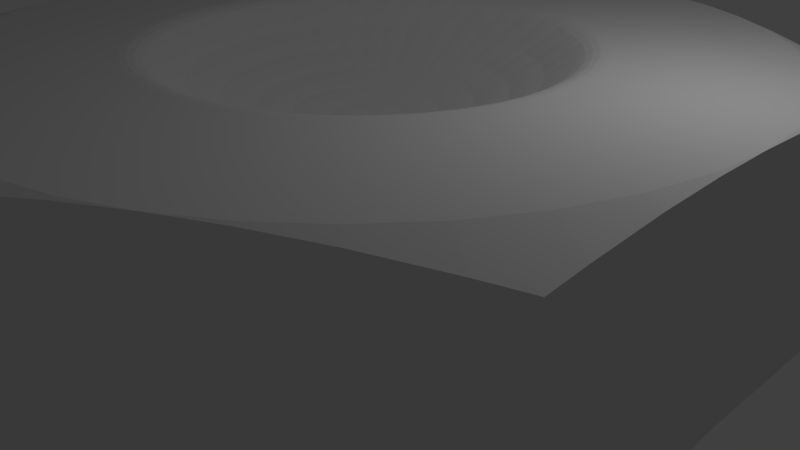# Source: NAS6603-14.blend  (saved by Blender 2.78.0; exported with 4.5.12 LTS)
import bpy
from mathutils import Matrix  # noqa: F401  (used for matrix-valued properties, if any)

bpy.ops.wm.read_factory_settings(use_empty=True)
scene = bpy.context.scene
scene.name = 'Scene'

# ---- collections
col_collection_1 = bpy.data.collections.new('Collection 1'); scene.collection.children.link(col_collection_1)

# ---- world
world_world = bpy.data.worlds.new('World'); scene.world = world_world
world_world.color = (0.05088, 0.05088, 0.05088)
world_world.use_sun_shadow = False
world_world.sun_shadow_jitter_overblur = 0.0
world_world.cycles.sampling_method = 'MANUAL'

# ---- cameras
cam_camera = bpy.data.cameras.new('Camera')
cam_camera.clip_end = 100.0
cam_camera.lens = 35.0
cam_camera.sensor_width = 32.0
cam_camera.sensor_height = 18.0
cam_camera.ortho_scale = 7.314
cam_camera.dof.focus_distance = 0.0
cam_camera.dof.aperture_fstop = 128.0

# ---- lights
light_lamp = bpy.data.lights.new('Lamp', 'POINT')
light_lamp.transmission_factor = 0.0
light_lamp.cutoff_distance = 30.0
light_lamp.energy = 100.0
light_lamp.shadow_buffer_clip_start = 1.001
light_lamp.shadow_soft_size = 0.1
light_lamp.shadow_maximum_resolution = 0.006
light_lamp.use_absolute_resolution = True

# ---- meshes
me_nas6603_14_002 = bpy.data.meshes.new('NAS6603-14.002')
me_nas6603_14_002.from_pydata([(-4.01, -2.17, 0.0), (-3.598, -2.8, 0.0), (-4.775, -2.757, 0.0), (-6.072e-15, -5.514, 0.0), (2.494, -3.817, 0.0), (4.775, -2.757, 0.0), (3.088, -3.354, 0.0), (-4.312, -1.48, 0.0), (3.598, -2.8, 0.0), (4.01, -2.17, 0.0), (4.312, -1.48, 0.0), (-3.598, 2.8, 0.0), (-4.01, 2.17, 0.0), (-4.775, 2.757, 0.0), (-4.312, 1.48, 0.0), (-1.831, -4.175, 0.0), (-2.494, -3.817, 0.0), (-3.088, -3.354, 0.0), (-1.119, -4.42, 0.0), (-0.3765, -4.544, 0.0), (0.3765, -4.544, 0.0), (3.598, 2.8, 0.0), (4.775, 2.757, 0.0), (4.01, 2.17, 0.0), (4.312, 1.48, 0.0), (-4.497, 0.7504, 0.0), (-4.559, 0.0, 0.0), (-4.497, -0.7504, 0.0), (1.119, -4.42, 0.0), (1.831, -4.175, 0.0), (3.088, 3.354, 0.0), (2.494, 3.817, 0.0), (3.469e-15, 5.514, 0.0), (1.831, 4.175, 0.0), (1.119, 4.42, 0.0), (0.3765, 4.544, 0.0), (-0.3765, 4.544, 0.0), (-1.119, 4.42, 0.0), (4.497, -0.7504, 0.0), (4.559, 5.584e-16, 0.0), (4.497, 0.7504, 0.0), (-1.831, 4.175, 0.0), (-2.494, 3.817, 0.0), (-3.088, 3.354, 0.0), (-4.775, 2.315, 2.652), (-4.775, 2.757, 2.596), (-4.775, 1.482, 2.734), (-4.775, -2.757, 2.596), (-4.775, -2.294, 2.654), (-4.775, -1.459, 2.736), (-4.775, -0.6978, 2.78), (-4.775, 4.337e-16, 2.794), (-4.775, 0.7241, 2.779), (-3.469e-15, -5.514, 2.596), (-0.4006, -5.283, 2.654), (-2.992, -3.787, 2.78), (-3.651, -3.406, 2.736), (-4.375, -2.988, 2.654), (-1.124, -4.865, 2.736), (-1.783, -4.484, 2.78), (-2.388, -4.135, 2.794), (4.775, -2.757, 2.596), (4.375, -2.988, 2.654), (1.783, -4.484, 2.78), (1.124, -4.865, 2.736), (-5.964e-15, -5.514, 0.0), (0.4006, -5.283, 2.654), (-1.685e-15, -5.514, 2.596), (3.651, -3.406, 2.736), (2.992, -3.787, 2.78), (2.388, -4.135, 2.794), (4.775, 2.757, 2.596), (4.775, 2.294, 2.654), (4.775, -0.6978, 2.78), (4.775, -1.459, 2.736), (4.775, -2.294, 2.654), (4.775, 1.459, 2.736), (4.775, 0.6978, 2.78), (4.775, -8.674e-16, 2.794), (2.602e-15, 5.514, 0.0), (2.602e-15, 5.514, 2.596), (0.4006, 5.283, 2.654), (2.992, 3.787, 2.78), (3.651, 3.406, 2.736), (4.375, 2.988, 2.654), (1.124, 4.865, 2.736), (1.783, 4.484, 2.78), (2.388, 4.135, 2.794), (-0.4006, 5.283, 2.654), (2.755e-15, 5.514, 2.596), (2.755e-15, 5.514, -8.674e-16), (-1.124, 4.865, 2.736), (-4.361, 2.996, 2.656), (-4.775, 2.757, -8.674e-16), (-3.643, 3.411, 2.736), (-2.988, 3.789, 2.781), (-2.388, 4.135, 2.794), (-1.783, 4.484, 2.78), (-0.3611, 4.762, 2.794), (-1.075, 4.653, 2.794), (-1.765, 4.437, 2.794), (1.765, 4.437, 2.794), (1.075, 4.653, 2.794), (0.3611, 4.762, 2.794), (3.335e-15, 5.514, 2.596), (-4.297, 2.083, 2.794), (-4.561, 1.416, 2.794), (-4.721, 0.7159, 2.794), (-4.775, 0.0, 2.794), (-2.957, 3.749, 2.794), (-3.486, 3.264, 2.794), (-3.936, 2.704, 2.794), (3.943, 2.694, 2.794), (3.492, 3.257, 2.794), (2.961, 3.747, 2.794), (4.775, 5.848e-16, 2.794), (4.725, 0.6905, 2.794), (4.567, 1.395, 2.794), (4.304, 2.068, 2.794), (4.304, -2.068, 2.794), (4.567, -1.395, 2.794), (4.725, -0.6905, 2.794), (2.961, -3.747, 2.794), (3.492, -3.257, 2.794), (3.943, -2.694, 2.794), (0.3611, -4.762, 2.794), (1.075, -4.653, 2.794), (1.765, -4.437, 2.794), (-1.765, -4.437, 2.794), (-1.075, -4.653, 2.794), (-0.3611, -4.762, 2.794), (1.013e-15, -5.514, 2.596), (-3.943, -2.694, 2.794), (-3.492, -3.257, 2.794), (-2.961, -3.747, 2.794), (-4.775, 1.502e-15, 2.794), (-4.725, -0.6905, 2.794), (-4.567, -1.395, 2.794), (-4.304, -2.068, 2.794), (2.718, -0.2087, 2.794), (2.718, 0.2087, 2.794), (2.654, 0.6211, 2.794), (2.528, 1.019, 2.794), (2.343, 1.393, 2.794), (2.103, 1.734, 2.794), (1.814, 2.035, 2.794), (1.482, 2.288, 2.794), (1.115, 2.488, 2.794), (0.7224, 2.629, 2.794), (0.3126, 2.708, 2.794), (-0.1044, 2.724, 2.794), (-0.519, 2.676, 2.794), (-0.9215, 2.566, 2.794), (-1.302, 2.395, 2.794), (-1.653, 2.168, 2.794), (-1.964, 1.89, 2.794), (-2.23, 1.568, 2.794), (-2.443, 1.21, 2.794), (-2.599, 0.8225, 2.794), (-2.694, 0.4161, 2.794), (-2.726, -6.677e-16, 2.794), (-4.775, -1.17e-15, 2.794), (-2.694, -0.4161, 2.794), (-2.599, -0.8225, 2.794), (-2.443, -1.21, 2.794), (-2.23, -1.568, 2.794), (-1.964, -1.89, 2.794), (-1.653, -2.168, 2.794), (-1.302, -2.395, 2.794), (-0.9215, -2.566, 2.794), (-0.519, -2.676, 2.794), (-0.1044, -2.724, 2.794), (0.3126, -2.708, 2.794), (0.7224, -2.629, 2.794), (1.115, -2.488, 2.794), (1.482, -2.288, 2.794), (1.814, -2.035, 2.794), (2.103, -1.734, 2.794), (2.343, -1.393, 2.794), (2.528, -1.019, 2.794), (2.654, -0.6211, 2.794), (-0.1369, -0.4102, 1.878), (-0.06937, -0.4268, 1.878), (0.0, -2.398e-16, 1.854), (-0.201, -0.3829, 1.878), (-0.2598, -0.3457, 1.878), (-0.3119, -0.2996, 1.878), (-0.3559, -0.2456, 1.878), (-0.3907, -0.1854, 1.878), (-0.4154, -0.1203, 1.878), (-0.4293, -0.05212, 1.878), (-0.4321, 0.01741, 1.878), (-0.4237, 0.0865, 1.878), (-0.4043, 0.1533, 1.878), (-0.3745, 0.2162, 1.878), (-0.335, 0.2735, 1.878), (-0.2868, 0.3237, 1.878), (-0.2311, 0.3655, 1.878), (-0.1695, 0.3978, 1.878), (-0.1035, 0.4199, 1.878), (-0.0348, 0.431, 1.878), (0.0348, 0.431, 1.878), (0.1035, 0.4199, 1.878), (0.1695, 0.3978, 1.878), (0.2311, 0.3655, 1.878), (0.2868, 0.3237, 1.878), (0.335, 0.2735, 1.878), (0.3745, 0.2162, 1.878), (0.4043, 0.1533, 1.878), (0.4237, 0.0865, 1.878), (0.4321, 0.01741, 1.878), (0.4293, -0.05212, 1.878), (0.4154, -0.1203, 1.878), (0.3907, -0.1854, 1.878), (0.3559, -0.2456, 1.878), (0.3119, -0.2996, 1.878), (0.2598, -0.3457, 1.878), (0.201, -0.3829, 1.878), (0.1369, -0.4102, 1.878), (0.06937, -0.4268, 1.878), (0.0, -0.4324, 1.878), (0.2767, -2.397, 2.686), (0.3301, -2.031, 2.438), (0.0, -2.058, 2.438), (0.3859, -2.376, 2.686), (0.6394, -2.327, 2.686), (0.6516, -1.952, 2.438), (0.7619, -2.283, 2.686), (0.9871, -2.202, 2.686), (0.9563, -1.822, 2.438), (1.118, -2.131, 2.686), (1.312, -2.025, 2.686), (1.236, -1.645, 2.438), (1.445, -1.923, 2.686), (1.605, -1.801, 2.686), (1.484, -1.425, 2.438), (1.735, -1.667, 2.686), (1.862, -1.535, 2.686), (1.693, -1.169, 2.438), (1.98, -1.367, 2.686), (2.074, -1.233, 2.686), (1.859, -0.8821, 2.438), (2.174, -1.031, 2.686), (2.238, -0.902, 2.686), (1.976, -0.5725, 2.438), (2.312, -0.6694, 2.686), (2.35, -0.5498, 2.686), (2.043, -0.248, 2.438), (2.39, -0.29, 2.686), (2.406, -0.1847, 2.686), (2.056, 0.08285, 2.438), (2.406, 0.09716, 2.686), (2.406, 0.1847, 2.686), (2.016, 0.4116, 2.438), (2.36, 0.482, 2.686), (2.35, 0.5498, 2.686), (1.924, 0.7297, 2.438), (2.253, 0.8547, 2.686), (2.238, 0.902, 2.686), (1.782, 1.029, 2.438), (2.088, 1.206, 2.686), (2.074, 1.233, 2.686), (1.594, 1.301, 2.438), (1.868, 1.526, 2.686), (1.862, 1.535, 2.686), (1.364, 1.54, 2.438), (1.605, 1.801, 2.686), (1.312, 2.025, 2.686), (1.1, 1.739, 2.438), (1.289, 2.038, 2.686), (0.9871, 2.202, 2.686), (0.8065, 1.893, 2.438), (0.9448, 2.217, 2.686), (0.6394, 2.327, 2.686), (0.4924, 1.998, 2.438), (0.5767, 2.339, 2.686), (0.2767, 2.397, 2.686), (0.1656, 2.051, 2.438), (0.194, 2.4, 2.686), (-0.09242, 2.411, 2.686), (-0.1656, 2.051, 2.438), (-0.1935, 2.4, 2.686), (-0.4594, 2.369, 2.686), (-0.4924, 1.998, 2.438), (-0.5758, 2.337, 2.686), (-0.8156, 2.271, 2.686), (-0.8065, 1.893, 2.438), (-0.9431, 2.214, 2.686), (-1.153, 2.12, 2.686), (-1.1, 1.739, 2.438), (-1.286, 2.034, 2.686), (-1.463, 1.919, 2.686), (-1.364, 1.54, 2.438), (-1.595, 1.801, 2.686), (-1.739, 1.673, 2.686), (-1.594, 1.301, 2.438), (-1.864, 1.522, 2.686), (-1.974, 1.388, 2.686), (-1.782, 1.029, 2.438), (-2.084, 1.203, 2.686), (-2.162, 1.071, 2.686), (-1.924, 0.7297, 2.438), (-2.25, 0.8532, 2.686), (-2.301, 0.7281, 2.686), (-2.016, 0.4116, 2.438), (-2.358, 0.4813, 2.686), (-2.385, 0.3683, 2.686), (-2.056, 0.08285, 2.438), (-2.406, 0.09674, 2.686), (-2.413, -1.478e-16, 2.686), (-2.043, -0.248, 2.438), (-2.391, -0.2905, 2.686), (-2.385, -0.3683, 2.686), (-1.976, -0.5725, 2.438), (-2.314, -0.6705, 2.686), (-2.301, -0.7281, 2.686), (-1.859, -0.8821, 2.438), (-2.177, -1.033, 2.686), (-2.162, -1.071, 2.686), (-1.693, -1.169, 2.438), (-1.985, -1.37, 2.686), (-1.974, -1.388, 2.686), (-1.484, -1.425, 2.438), (-1.739, -1.673, 2.686), (-1.463, -1.919, 2.686), (-1.236, -1.645, 2.438), (-1.449, -1.928, 2.686), (-1.153, -2.12, 2.686), (-0.9563, -1.822, 2.438), (-1.12, -2.134, 2.686), (-0.8156, -2.271, 2.686), (-0.6516, -1.952, 2.438), (-0.7632, -2.285, 2.686), (-0.4594, -2.369, 2.686), (-0.3301, -2.031, 2.438), (-0.3866, -2.377, 2.686), (-0.09242, -2.411, 2.686), (-0.0002034, -2.408, 2.686), (-0.269, -1.655, 2.232), (-0.5311, -1.591, 2.232), (-0.7794, -1.485, 2.232), (-1.008, -1.341, 2.232), (-1.21, -1.162, 2.232), (-1.38, -0.9528, 2.232), (-1.515, -0.719, 2.232), (-1.611, -0.4666, 2.232), (-1.665, -0.2022, 2.232), (-1.676, 0.06753, 2.232), (-1.643, 0.3355, 2.232), (-1.568, 0.5947, 2.232), (-1.452, 0.8386, 2.232), (-1.299, 1.061, 2.232), (-1.112, 1.255, 2.232), (-0.8964, 1.418, 2.232), (-0.6574, 1.543, 2.232), (-0.4014, 1.628, 2.232), (-0.135, 1.672, 2.232), (0.135, 1.672, 2.232), (0.4014, 1.628, 2.232), (0.6574, 1.543, 2.232), (0.8964, 1.418, 2.232), (1.112, 1.255, 2.232), (1.299, 1.061, 2.232), (1.452, 0.8386, 2.232), (1.568, 0.5947, 2.232), (1.643, 0.3355, 2.232), (1.676, 0.06753, 2.232), (1.665, -0.2022, 2.232), (1.611, -0.4666, 2.232), (1.515, -0.719, 2.232), (1.38, -0.9528, 2.232), (1.21, -1.162, 2.232), (1.008, -1.341, 2.232), (0.7794, -1.485, 2.232), (0.5311, -1.591, 2.232), (0.269, -1.655, 2.232), (0.0, -1.677, 2.232), (-0.2047, -1.26, 2.068), (-0.4041, -1.211, 2.068), (-0.5931, -1.13, 2.068), (-0.7667, -1.02, 2.068), (-0.9204, -0.884, 2.068), (-1.05, -0.725, 2.068), (-1.153, -0.5471, 2.068), (-1.226, -0.3551, 2.068), (-1.267, -0.1538, 2.068), (-1.275, 0.05139, 2.068), (-1.25, 0.2553, 2.068), (-1.193, 0.4525, 2.068), (-1.105, 0.6381, 2.068), (-0.9885, 0.8071, 2.068), (-0.8463, 0.9552, 2.068), (-0.6821, 1.079, 2.068), (-0.5002, 1.174, 2.068), (-0.3054, 1.239, 2.068), (-0.1027, 1.272, 2.068), (0.1027, 1.272, 2.068), (0.3054, 1.239, 2.068), (0.5002, 1.174, 2.068), (0.6821, 1.079, 2.068), (0.8463, 0.9552, 2.068), (0.9885, 0.8071, 2.068), (1.105, 0.6381, 2.068), (1.193, 0.4525, 2.068), (1.25, 0.2553, 2.068), (1.275, 0.05139, 2.068), (1.267, -0.1538, 2.068), (1.226, -0.3551, 2.068), (1.153, -0.5471, 2.068), (1.05, -0.725, 2.068), (0.9204, -0.884, 2.068), (0.7667, -1.02, 2.068), (0.5931, -1.13, 2.068), (0.4041, -1.211, 2.068), (0.2047, -1.26, 2.068), (0.0, -1.276, 2.068), (-0.1379, -0.8484, 1.95), (-0.2722, -0.8153, 1.95), (-0.3995, -0.7611, 1.95), (-0.5164, -0.6872, 1.95), (-0.6199, -0.5954, 1.95), (-0.7074, -0.4883, 1.95), (-0.7766, -0.3685, 1.95), (-0.8256, -0.2391, 1.95), (-0.8533, -0.1036, 1.95), (-0.8589, 0.03461, 1.95), (-0.8422, 0.1719, 1.95), (-0.8037, 0.3048, 1.95), (-0.7444, 0.4298, 1.95), (-0.6658, 0.5436, 1.95), (-0.57, 0.6434, 1.95), (-0.4594, 0.7265, 1.95), (-0.3369, 0.7908, 1.95), (-0.2057, 0.8346, 1.95), (-0.06917, 0.8568, 1.95), (0.06917, 0.8568, 1.95), (0.2057, 0.8346, 1.95), (0.3369, 0.7908, 1.95), (0.4594, 0.7265, 1.95), (0.57, 0.6434, 1.95), (0.6658, 0.5436, 1.95), (0.7444, 0.4298, 1.95), (0.8037, 0.3048, 1.95), (0.8422, 0.1719, 1.95), (0.8589, 0.03461, 1.95), (0.8533, -0.1036, 1.95), (0.8256, -0.2391, 1.95), (0.7766, -0.3685, 1.95), (0.7074, -0.4883, 1.95), (0.6199, -0.5954, 1.95), (0.5164, -0.6872, 1.95), (0.3995, -0.7611, 1.95), (0.2722, -0.8153, 1.95), (0.1379, -0.8484, 1.95), (0.0, -0.8596, 1.95), (-1.506, 1.975, 2.732), (-1.186, 2.182, 2.732), (-0.8394, 2.337, 2.732), (-0.4728, 2.438, 2.732), (-0.09512, 2.482, 2.732), (0.2848, 2.467, 2.732), (0.6581, 2.395, 2.732), (1.016, 2.266, 2.732), (1.35, -2.084, 2.732), (1.016, -2.266, 2.732), (0.6581, -2.395, 2.732), (0.2848, -2.467, 2.732), (-0.09512, -2.482, 2.732), (-0.4728, -2.438, 2.732), (-0.8394, -2.337, 2.732), (-1.186, -2.182, 2.732), (-2.611, 0.4033, 2.787), (-2.726, 0.0, 2.794), (-2.519, 0.7972, 2.787), (-2.368, 1.172, 2.787), (-2.161, 1.52, 2.787), (-1.904, 1.832, 2.787), (-1.602, 2.101, 2.787), (-1.262, 2.321, 2.787), (-0.8931, 2.487, 2.787), (-0.503, 2.594, 2.787), (-0.1012, 2.64, 2.787), (0.303, 2.625, 2.787), (2.038, 1.681, 2.787), (2.271, 1.35, 2.787), (2.451, 0.9877, 2.787), (2.573, 0.602, 2.787), (2.634, 0.2023, 2.787), (2.634, -0.2023, 2.787), (2.573, -0.602, 2.787), (2.451, -0.9877, 2.787), (2.271, -1.35, 2.787), (2.038, -1.681, 2.787), (1.758, -1.972, 2.787), (1.436, -2.218, 2.787), (1.081, -2.411, 2.787), (0.7001, -2.548, 2.787), (0.303, -2.625, 2.787), (-0.1012, -2.64, 2.787), (-2.368, -1.172, 2.787), (-2.519, -0.7972, 2.787), (-2.611, -0.4033, 2.787), (-2.642, 0.0, 2.787), (-0.503, -2.594, 2.787), (-0.4875, -2.514, 2.766), (0.7001, 2.548, 2.787), (0.6785, 2.469, 2.766), (-0.8931, -2.487, 2.787), (-0.8655, -2.41, 2.766), (1.081, 2.411, 2.787), (1.047, 2.336, 2.766), (-2.441, -0.7726, 2.766), (-2.53, -0.3909, 2.766), (-2.454, -0.3791, 2.732), (-2.483, 0.0, 2.732), (-2.094, -1.473, 2.766), (-2.031, -1.429, 2.732), (-2.226, -1.102, 2.732), (-1.789, -1.722, 2.732), (-1.845, -1.776, 2.766), (-1.904, -1.832, 2.787), (-1.602, -2.101, 2.787), (-1.552, -2.036, 2.766), (-1.506, -1.975, 2.732), (1.975, 1.629, 2.766), (1.916, 1.58, 2.732), (2.135, 1.269, 2.732), (1.652, 1.854, 2.732), (1.704, 1.912, 2.766), (1.758, 1.972, 2.787), (1.436, 2.218, 2.787), (1.392, 2.149, 2.766), (1.35, 2.084, 2.732), (-2.368, -0.7493, 2.732), (-2.295, -1.136, 2.766), (-2.161, -1.52, 2.787), (-1.223, -2.249, 2.766), (-1.262, -2.321, 2.787), (-0.09807, -2.559, 2.766), (0.2936, -2.544, 2.766), (0.6785, -2.469, 2.766), (1.047, -2.336, 2.766), (1.392, -2.149, 2.766), (1.704, -1.912, 2.766), (1.975, -1.629, 2.766), (1.652, -1.854, 2.732), (1.916, -1.58, 2.732), (2.201, -1.308, 2.766), (2.135, -1.269, 2.732), (2.375, -0.9572, 2.766), (2.303, -0.9283, 2.732), (2.493, -0.5834, 2.766), (2.418, -0.5659, 2.732), (2.553, -0.196, 2.766), (2.476, -0.1901, 2.732), (2.553, 0.196, 2.766), (2.476, 0.1901, 2.732), (2.493, 0.5834, 2.766), (2.418, 0.5659, 2.732), (2.375, 0.9572, 2.766), (2.303, 0.9283, 2.732), (2.201, 1.308, 2.766), (0.2936, 2.544, 2.766), (-0.09807, 2.559, 2.766), (-0.4875, 2.514, 2.766), (-0.8655, 2.41, 2.766), (-1.223, 2.249, 2.766), (-1.552, 2.036, 2.766), (-1.845, 1.776, 2.766), (-2.094, 1.473, 2.766), (-1.789, 1.722, 2.732), (-2.031, 1.429, 2.732), (-2.295, 1.136, 2.766), (-2.226, 1.102, 2.732), (-2.441, 0.7726, 2.766), (-2.368, 0.7493, 2.732), (-2.53, 0.3909, 2.766), (-2.454, 0.3791, 2.732), (-2.56, 0.0, 2.766), (-2.413, 0.0, 2.686), (-1.784, -0.6494, -29.74), (-1.87, -0.3297, -29.74), (0.0, 0.0, -29.74), (-1.899, 2.325e-16, -29.74), (-1.87, 0.3297, -29.74), (-1.22, -1.454, -29.74), (-1.454, -1.22, -29.74), (-1.644, -0.9493, -29.74), (-0.3297, -1.87, -29.74), (-0.6494, -1.784, -29.74), (-0.9493, -1.644, -29.74), (0.6494, -1.784, -29.74), (0.3297, -1.87, -29.74), (-5.408e-15, -1.899, -29.74), (1.454, -1.22, -29.74), (1.22, -1.454, -29.74), (0.9493, -1.644, -29.74), (1.87, -0.3297, -29.74), (1.784, -0.6494, -29.74), (1.644, -0.9493, -29.74), (1.784, 0.6494, -29.74), (1.87, 0.3297, -29.74), (1.899, 0.0, -29.74), (1.22, 1.454, -29.74), (1.454, 1.22, -29.74), (1.644, 0.9493, -29.74), (0.3297, 1.87, -29.74), (0.6494, 1.784, -29.74), (0.9493, 1.644, -29.74), (-0.6494, 1.784, -29.74), (-0.3297, 1.87, -29.74), (1.163e-16, 1.899, -29.74), (-1.454, 1.22, -29.74), (-1.22, 1.454, -29.74), (-0.9493, 1.644, -29.74), (-1.784, 0.6494, -29.74), (-1.644, 0.9493, -29.74), (-2.153, 0.0, -29.49), (-2.12, 0.3738, -22.73), (-2.12, 0.3738, -29.49), (-2.023, 0.7362, -22.73), (-2.023, 0.7362, -29.49), (-1.864, 1.076, -22.73), (-1.864, 1.076, -29.49), (-1.649, 1.384, -22.73), (-1.649, 1.384, -29.49), (-1.384, 1.649, -22.73), (-1.384, 1.649, -29.49), (-1.076, 1.864, -22.73), (-1.076, 1.864, -29.49), (-0.7362, 2.023, -22.73), (-0.7362, 2.023, -29.49), (-0.3738, 2.12, -22.73), (-0.3738, 2.12, -29.49), (-1.318e-16, 2.153, -22.73), (-1.318e-16, 2.153, -29.49), (0.3738, 2.12, -22.73), (0.3738, 2.12, -29.49), (0.7362, 2.023, -22.73), (0.7362, 2.023, -29.49), (1.076, 1.864, -22.73), (1.076, 1.864, -29.49), (1.384, 1.649, -22.73), (1.384, 1.649, -29.49), (1.649, 1.384, -22.73), (1.649, 1.384, -29.49), (1.864, 1.076, -22.73), (1.864, 1.076, -29.49), (2.023, 0.7362, -22.73), (2.023, 0.7362, -29.49), (2.12, 0.3738, -22.73), (2.12, 0.3738, -29.49), (2.153, 2.636e-16, -22.73), (2.153, 2.636e-16, -29.49), (2.12, -0.3738, -22.73), (2.12, -0.3738, -29.49), (2.023, -0.7362, -22.73), (2.023, -0.7362, -29.49), (1.864, -1.076, -22.73), (1.864, -1.076, -29.49), (1.649, -1.384, -22.73), (1.649, -1.384, -29.49), (1.384, -1.649, -22.73), (1.384, -1.649, -29.49), (1.076, -1.864, -22.73), (1.076, -1.864, -29.49), (0.7362, -2.023, -22.73), (0.7362, -2.023, -29.49), (0.3738, -2.12, -22.73), (0.3738, -2.12, -29.49), (3.954e-16, -2.153, -22.73), (3.954e-16, -2.153, -29.49), (-0.3738, -2.12, -22.73), (-0.3738, -2.12, -29.49), (-0.7362, -2.023, -22.73), (-0.7362, -2.023, -29.49), (-1.076, -1.864, -22.73), (-1.076, -1.864, -29.49), (-1.384, -1.649, -22.73), (-1.384, -1.649, -29.49), (-1.649, -1.384, -22.73), (-1.649, -1.384, -29.49), (-1.864, -1.076, -22.73), (-1.864, -1.076, -29.49), (-2.023, -0.7362, -22.73), (-2.023, -0.7362, -29.49), (-2.12, -0.3738, -22.73), (-2.12, -0.3738, -29.49), (-2.153, 0.0, -22.73), (-2.084, 1.203, -22.73), (-1.844, 1.547, -22.73), (-1.547, 1.844, -22.73), (-1.203, 2.084, -22.73), (-0.8231, 2.262, -22.73), (-0.4179, 2.37, -22.73), (-1.474e-16, 2.407, -22.73), (0.4179, 2.37, -22.73), (0.8231, 2.262, -22.73), (1.203, 2.084, -22.73), (1.547, 1.844, -22.73), (1.844, 1.547, -22.73), (2.084, 1.203, -22.73), (2.262, 0.8231, -22.73), (2.37, 0.4179, -22.73), (2.153, 4.337e-16, -22.73), (2.407, 4.337e-16, -22.73), (2.37, -0.4179, -22.73), (2.262, -0.8231, -22.73), (2.084, -1.203, -22.73), (1.844, -1.547, -22.73), (1.547, -1.844, -22.73), (1.203, -2.084, -22.73), (0.8231, -2.262, -22.73), (0.4179, -2.37, -22.73), (4.421e-16, -2.407, -22.73), (-0.4179, -2.37, -22.73), (-0.8231, -2.262, -22.73), (-1.203, -2.084, -22.73), (-1.547, -1.844, -22.73), (-1.844, -1.547, -22.73), (-2.084, -1.203, -22.73), (-2.262, -0.8231, -22.73), (-2.37, -0.4179, -22.73), (-2.407, -4.337e-16, -22.73), (-2.37, 0.4179, -22.73), (-2.262, 0.8231, -22.73), (-2.38, -0.3587, -1.016), (-2.407, 0.0, -22.73), (-2.366, -0.4171, -1.016), (-2.3, -0.7094, -1.016), (-2.256, -0.8209, -1.016), (-2.168, -1.044, -1.016), (-2.078, -1.2, -1.016), (-1.988, -1.356, -1.016), (-1.839, -1.543, -1.016), (-1.764, -1.637, -1.016), (-1.544, -1.841, -1.016), (-1.501, -1.882, -1.016), (-1.203, -2.084, -1.016), (-0.5355, -2.346, -1.016), (-0.822, -2.258, -1.016), (-0.8792, -2.24, -1.016), (-0.1798, -2.4, -1.016), (-0.417, -2.364, -1.016), (0.1798, -2.4, -1.016), (4.337e-16, -2.4, -1.016), (0.5355, -2.346, -1.016), (0.417, -2.364, -1.016), (1.501, -1.882, -1.016), (1.203, -2.084, -1.016), (0.8792, -2.24, -1.016), (0.822, -2.258, -1.016), (1.544, -1.841, -1.016), (1.764, -1.637, -1.016), (1.839, -1.543, -1.016), (1.988, -1.356, -1.016), (2.078, -1.2, -1.016), (2.168, -1.044, -1.016), (2.256, -0.8209, -1.016), (2.3, -0.7094, -1.016), (2.366, -0.4171, -1.016), (2.38, -0.3587, -1.016), (2.407, 2.947e-16, -22.73), (2.407, 2.947e-16, -1.016), (2.3, 0.7094, -1.016), (2.366, 0.4171, -1.016), (2.38, 0.3587, -1.016), (2.168, 1.044, -1.016), (2.256, 0.8209, -1.016), (1.988, 1.356, -1.016), (2.078, 1.2, -1.016), (1.764, 1.637, -1.016), (1.839, 1.543, -1.016), (0.8792, 2.24, -1.016), (1.203, 2.084, -1.016), (1.501, 1.882, -1.016), (1.544, 1.841, -1.016), (0.822, 2.258, -1.016), (0.5355, 2.346, -1.016), (0.417, 2.364, -1.016), (0.1798, 2.4, -1.016), (-1.355e-16, 2.4, -1.016), (-0.1798, 2.4, -1.016), (-0.417, 2.364, -1.016), (-0.5355, 2.346, -1.016), (-0.822, 2.258, -1.016), (-0.8792, 2.24, -1.016), (-1.203, 2.084, -1.016), (-1.764, 1.637, -1.016), (-1.544, 1.841, -1.016), (-1.501, 1.882, -1.016), (-1.988, 1.356, -1.016), (-1.839, 1.543, -1.016), (-2.168, 1.044, -1.016), (-2.078, 1.2, -1.016), (-2.3, 0.7094, -1.016), (-2.256, 0.8209, -1.016), (-2.407, 0.0, -1.016), (-2.38, 0.3587, -1.016), (-2.366, 0.4171, -1.016), (3.088, 3.354, -0.508), (1.817, 2.279, -0.508), (2.494, 3.817, -0.508), (1.457, 2.524, -0.508), (1.831, 4.175, -0.508), (1.065, 2.713, -0.508), (1.119, 4.42, -0.508), (0.6486, 2.842, -0.508), (0.3765, 4.544, -0.508), (0.2178, 2.907, -0.508), (-0.3765, 4.544, -0.508), (-0.2178, 2.907, -0.508), (-1.119, 4.42, -0.508), (-0.6486, 2.842, -0.508), (-1.831, 4.175, -0.508), (-1.065, 2.713, -0.508), (-2.494, 3.817, -0.508), (-1.457, 2.524, -0.508), (-3.088, 3.354, -0.508), (3.088, -3.354, -0.508), (2.137, -1.982, -0.508), (3.598, -2.8, -0.508), (2.408, -1.642, -0.508), (4.01, -2.17, -0.508), (2.626, -1.265, -0.508), (4.312, -1.48, -0.508), (2.785, -0.8591, -0.508), (4.497, -0.7504, -0.508), (2.882, -0.4344, -0.508), (4.559, 4.337e-16, -0.508), (2.915, -2.168e-15, -0.508), (4.497, 0.7504, -0.508), (2.882, 0.4344, -0.508), (4.312, 1.48, -0.508), (2.785, 0.8591, -0.508), (4.01, 2.17, -0.508), (2.626, 1.265, -0.508), (3.598, 2.8, -0.508), (2.408, 1.642, -0.508), (2.137, 1.982, -0.508), (-1.817, 2.279, -0.508), (-2.137, 1.982, -0.508), (-3.598, 2.8, -0.508), (-2.408, 1.642, -0.508), (-4.01, 2.17, -0.508), (-2.626, 1.265, -0.508), (-4.312, 1.48, -0.508), (-2.785, 0.8591, -0.508), (-4.497, 0.7504, -0.508), (-2.882, 0.4344, -0.508), (-4.559, -1.301e-15, -0.508), (-2.915, 0.0, -0.508), (-4.497, -0.7504, -0.508), (-2.882, -0.4344, -0.508), (-4.312, -1.48, -0.508), (-2.785, -0.8591, -0.508), (-4.01, -2.17, -0.508), (-2.626, -1.265, -0.508), (-3.598, -2.8, -0.508), (-2.408, -1.642, -0.508), (-3.088, -3.354, -0.508), (-2.137, -1.982, -0.508), (-1.817, -2.279, -0.508), (-2.494, -3.817, -0.508), (-1.457, -2.524, -0.508), (-1.831, -4.175, -0.508), (-1.065, -2.713, -0.508), (-1.119, -4.42, -0.508), (-0.6486, -2.842, -0.508), (-0.3765, -4.544, -0.508), (-0.2178, -2.907, -0.508), (0.3765, -4.544, -0.508), (0.2178, -2.907, -0.508), (1.119, -4.42, -0.508), (0.6486, -2.842, -0.508), (1.831, -4.175, -0.508), (1.065, -2.713, -0.508), (2.494, -3.817, -0.508), (1.457, -2.524, -0.508), (1.817, -2.279, -0.508), (-4.559, 0.0, -0.508), (4.559, 5.584e-16, -0.508), (-2.307, -0.7116, -0.9278), (-2.387, -0.3598, -0.9278), (-2.175, -1.048, -0.9278), (-1.995, -1.36, -0.9278), (-1.77, -1.642, -0.9278), (-1.505, -1.888, -0.9278), (-1.207, -2.091, -0.9278), (-0.8821, -2.247, -0.9278), (-0.5372, -2.354, -0.9278), (-0.1804, -2.408, -0.9278), (0.1804, -2.408, -0.9278), (0.5372, -2.354, -0.9278), (0.8821, -2.247, -0.9278), (1.207, -2.091, -0.9278), (1.505, -1.888, -0.9278), (1.77, -1.642, -0.9278), (1.995, -1.36, -0.9278), (2.175, -1.048, -0.9278), (2.307, -0.7116, -0.9278), (2.387, -0.3598, -0.9278), (2.414, 2.01e-16, -0.9278), (2.407, 2.004e-16, -1.016), (2.387, 0.3598, -0.9278), (2.307, 0.7116, -0.9278), (2.175, 1.048, -0.9278), (1.995, 1.36, -0.9278), (1.77, 1.642, -0.9278), (1.505, 1.888, -0.9278), (1.207, 2.091, -0.9278), (0.8821, 2.247, -0.9278), (0.5372, 2.354, -0.9278), (0.1804, 2.408, -0.9278), (-0.1804, 2.408, -0.9278), (-0.5372, 2.354, -0.9278), (-0.8821, 2.247, -0.9278), (-1.207, 2.091, -0.9278), (-1.505, 1.888, -0.9278), (-1.77, 1.642, -0.9278), (-1.995, 1.36, -0.9278), (-2.175, 1.048, -0.9278), (-2.307, 0.7116, -0.9278), (-2.387, 0.3598, -0.9278), (-2.414, 0.0, -0.9278), (-2.41, 0.3633, -0.8423), (-2.329, 0.7184, -0.8423), (-2.196, 1.057, -0.8423), (-2.014, 1.373, -0.8423), (-1.787, 1.658, -0.8423), (-1.52, 1.906, -0.8423), (-1.219, 2.111, -0.8423), (-0.8904, 2.269, -0.8423), (-0.5423, 2.376, -0.8423), (-0.1821, 2.43, -0.8423), (0.1821, 2.43, -0.8423), (0.5423, 2.376, -0.8423), (0.8904, 2.269, -0.8423), (1.219, 2.111, -0.8423), (1.52, 1.906, -0.8423), (1.787, 1.658, -0.8423), (2.014, 1.373, -0.8423), (2.196, 1.057, -0.8423), (2.329, 0.7184, -0.8423), (2.41, 0.3633, -0.8423), (2.437, 2.029e-16, -0.8423), (2.41, -0.3633, -0.8423), (2.329, -0.7184, -0.8423), (2.196, -1.057, -0.8423), (2.014, -1.373, -0.8423), (1.787, -1.658, -0.8423), (1.52, -1.906, -0.8423), (1.219, -2.111, -0.8423), (0.8904, -2.269, -0.8423), (0.5423, -2.376, -0.8423), (0.1821, -2.43, -0.8423), (-0.1821, -2.43, -0.8423), (-0.5423, -2.376, -0.8423), (-0.8904, -2.269, -0.8423), (-1.219, -2.111, -0.8423), (-1.52, -1.906, -0.8423), (-1.787, -1.658, -0.8423), (-2.014, -1.373, -0.8423), (-2.196, -1.057, -0.8423), (-2.329, -0.7184, -0.8423), (-2.41, -0.3633, -0.8423), (-2.437, 0.0, -0.8423), (-2.447, 0.3688, -0.762), (-2.365, 0.7294, -0.762), (-2.23, 1.074, -0.762), (-2.045, 1.394, -0.762), (-1.814, 1.683, -0.762), (-1.543, 1.935, -0.762), (-1.237, 2.143, -0.762), (-0.9041, 2.304, -0.762), (-0.5507, 2.413, -0.762), (-0.1849, 2.468, -0.762), (0.1849, 2.468, -0.762), (0.5507, 2.413, -0.762), (0.9041, 2.304, -0.762), (1.237, 2.143, -0.762), (1.543, 1.935, -0.762), (1.814, 1.683, -0.762), (2.045, 1.394, -0.762), (2.23, 1.074, -0.762), (2.365, 0.7294, -0.762), (2.447, 0.3688, -0.762), (2.475, 2.061e-16, -0.762), (2.447, -0.3688, -0.762), (2.365, -0.7294, -0.762), (2.23, -1.074, -0.762), (2.045, -1.394, -0.762), (1.814, -1.683, -0.762), (1.543, -1.935, -0.762), (1.237, -2.143, -0.762), (0.9041, -2.304, -0.762), (0.5507, -2.413, -0.762), (0.1849, -2.468, -0.762), (-0.1849, -2.468, -0.762), (-0.5507, -2.413, -0.762), (-0.9041, -2.304, -0.762), (-1.237, -2.143, -0.762), (-1.543, -1.935, -0.762), (-1.814, -1.683, -0.762), (-2.045, -1.394, -0.762), (-2.23, -1.074, -0.762), (-2.365, -0.7294, -0.762), (-2.447, -0.3688, -0.762), (-2.475, 0.0, -0.762), (-2.497, 0.3764, -0.6895), (-2.413, 0.7444, -0.6895), (-2.275, 1.096, -0.6895), (-2.087, 1.423, -0.6895), (-1.851, 1.718, -0.6895), (-1.575, 1.975, -0.6895), (-1.263, 2.187, -0.6895), (-0.9227, 2.351, -0.6895), (-0.562, 2.462, -0.6895), (-0.1887, 2.518, -0.6895), (0.1887, 2.518, -0.6895), (0.562, 2.462, -0.6895), (0.9227, 2.351, -0.6895), (1.263, 2.187, -0.6895), (1.575, 1.975, -0.6895), (1.851, 1.718, -0.6895), (2.087, 1.423, -0.6895), (2.275, 1.096, -0.6895), (2.413, 0.7444, -0.6895), (2.497, 0.3764, -0.6895), (2.525, 2.103e-16, -0.6895), (2.497, -0.3764, -0.6895), (2.413, -0.7444, -0.6895), (2.275, -1.096, -0.6895), (2.087, -1.423, -0.6895), (1.851, -1.718, -0.6895), (1.575, -1.975, -0.6895), (1.263, -2.187, -0.6895), (0.9227, -2.351, -0.6895), (0.562, -2.462, -0.6895), (0.1887, -2.518, -0.6895), (-0.1887, -2.518, -0.6895), (-0.562, -2.462, -0.6895), (-0.9227, -2.351, -0.6895), (-1.263, -2.187, -0.6895), (-1.575, -1.975, -0.6895), (-1.851, -1.718, -0.6895), (-2.087, -1.423, -0.6895), (-2.275, -1.096, -0.6895), (-2.413, -0.7444, -0.6895), (-2.497, -0.3764, -0.6895), (-2.525, 0.0, -0.6895), (-2.559, 0.3857, -0.6268), (-2.473, 0.7629, -0.6268), (-2.332, 1.123, -0.6268), (-2.138, 1.458, -0.6268), (-1.897, 1.76, -0.6268), (-1.614, 2.023, -0.6268), (-1.294, 2.241, -0.6268), (-0.9455, 2.409, -0.6268), (-0.5759, 2.523, -0.6268), (-0.1934, 2.581, -0.6268), (0.1934, 2.581, -0.6268), (0.5759, 2.523, -0.6268), (0.9455, 2.409, -0.6268), (1.294, 2.241, -0.6268), (1.614, 2.023, -0.6268), (1.897, 1.76, -0.6268), (2.138, 1.458, -0.6268), (2.332, 1.123, -0.6268), (2.473, 0.7629, -0.6268), (2.559, 0.3857, -0.6268), (2.588, 2.155e-16, -0.6268), (2.559, -0.3857, -0.6268), (2.473, -0.7629, -0.6268), (2.332, -1.123, -0.6268), (2.138, -1.458, -0.6268), (1.897, -1.76, -0.6268), (1.614, -2.023, -0.6268), (1.294, -2.241, -0.6268), (0.9455, -2.409, -0.6268), (0.5759, -2.523, -0.6268), (0.1934, -2.581, -0.6268), (-0.1934, -2.581, -0.6268), (-0.5759, -2.523, -0.6268), (-0.9455, -2.409, -0.6268), (-1.294, -2.241, -0.6268), (-1.614, -2.023, -0.6268), (-1.897, -1.76, -0.6268), (-2.138, -1.458, -0.6268), (-2.332, -1.123, -0.6268), (-2.473, -0.7629, -0.6268), (-2.559, -0.3857, -0.6268), (-2.588, 0.0, -0.6268), (-2.631, 0.3965, -0.5761), (-2.542, 0.7842, -0.5761), (-2.397, 1.154, -0.5761), (-2.198, 1.499, -0.5761), (-1.95, 1.81, -0.5761), (-1.659, 2.08, -0.5761), (-1.33, 2.304, -0.5761), (-0.972, 2.477, -0.5761), (-0.5921, 2.594, -0.5761), (-0.1988, 2.653, -0.5761), (0.1988, 2.653, -0.5761), (0.5921, 2.594, -0.5761), (0.972, 2.477, -0.5761), (1.33, 2.304, -0.5761), (1.659, 2.08, -0.5761), (1.95, 1.81, -0.5761), (2.198, 1.499, -0.5761), (2.397, 1.154, -0.5761), (2.542, 0.7842, -0.5761), (2.631, 0.3965, -0.5761), (2.661, 2.215e-16, -0.5761), (2.631, -0.3965, -0.5761), (2.542, -0.7842, -0.5761), (2.397, -1.154, -0.5761), (2.198, -1.499, -0.5761), (1.95, -1.81, -0.5761), (1.659, -2.08, -0.5761), (1.33, -2.304, -0.5761), (0.972, -2.477, -0.5761), (0.5921, -2.594, -0.5761), (0.1988, -2.653, -0.5761), (-0.1988, -2.653, -0.5761), (-0.5921, -2.594, -0.5761), (-0.972, -2.477, -0.5761), (-1.33, -2.304, -0.5761), (-1.659, -2.08, -0.5761), (-1.95, -1.81, -0.5761), (-2.198, -1.499, -0.5761), (-2.397, -1.154, -0.5761), (-2.542, -0.7842, -0.5761), (-2.631, -0.3965, -0.5761), (-2.661, 0.0, -0.5761), (-2.71, 0.4085, -0.5386), (-2.619, 0.8079, -0.5386), (-2.469, 1.189, -0.5386), (-2.265, 1.544, -0.5386), (-2.009, 1.864, -0.5386), (-1.709, 2.143, -0.5386), (-1.37, 2.374, -0.5386), (-1.001, 2.551, -0.5386), (-0.6099, 2.672, -0.5386), (-0.2048, 2.733, -0.5386), (0.2048, 2.733, -0.5386), (0.6099, 2.672, -0.5386), (1.001, 2.551, -0.5386), (1.37, 2.374, -0.5386), (1.709, 2.143, -0.5386), (2.009, 1.864, -0.5386), (2.265, 1.544, -0.5386), (2.469, 1.189, -0.5386), (2.619, 0.8079, -0.5386), (2.71, 0.4085, -0.5386), (2.741, 2.282e-16, -0.5386), (2.71, -0.4085, -0.5386), (2.619, -0.8079, -0.5386), (2.469, -1.189, -0.5386), (2.265, -1.544, -0.5386), (2.009, -1.864, -0.5386), (1.709, -2.143, -0.5386), (1.37, -2.374, -0.5386), (1.001, -2.551, -0.5386), (0.6099, -2.672, -0.5386), (0.2048, -2.733, -0.5386), (-0.2048, -2.733, -0.5386), (-0.6099, -2.672, -0.5386), (-1.001, -2.551, -0.5386), (-1.37, -2.374, -0.5386), (-1.709, -2.143, -0.5386), (-2.009, -1.864, -0.5386), (-2.265, -1.544, -0.5386), (-2.469, -1.189, -0.5386), (-2.619, -0.8079, -0.5386), (-2.71, -0.4085, -0.5386), (-2.741, 0.0, -0.5386), (-2.795, 0.4213, -0.5157), (-2.701, 0.8331, -0.5157), (-2.547, 1.226, -0.5157), (-2.335, 1.592, -0.5157), (-2.072, 1.922, -0.5157), (-1.762, 2.21, -0.5157), (-1.413, 2.448, -0.5157), (-1.033, 2.631, -0.5157), (-0.6289, 2.756, -0.5157), (-0.2112, 2.819, -0.5157), (0.2112, 2.819, -0.5157), (0.6289, 2.756, -0.5157), (1.033, 2.631, -0.5157), (1.413, 2.448, -0.5157), (1.762, 2.21, -0.5157), (2.072, 1.922, -0.5157), (2.335, 1.592, -0.5157), (2.547, 1.226, -0.5157), (2.701, 0.8331, -0.5157), (2.795, 0.4213, -0.5157), (2.826, 2.353e-16, -0.5157), (2.795, -0.4213, -0.5157), (2.701, -0.8331, -0.5157), (2.547, -1.226, -0.5157), (2.335, -1.592, -0.5157), (2.072, -1.922, -0.5157), (1.762, -2.21, -0.5157), (1.413, -2.448, -0.5157), (1.033, -2.631, -0.5157), (0.6289, -2.756, -0.5157), (0.2112, -2.819, -0.5157), (-0.2112, -2.819, -0.5157), (-0.6289, -2.756, -0.5157), (-1.033, -2.631, -0.5157), (-1.413, -2.448, -0.5157), (-1.762, -2.21, -0.5157), (-2.072, -1.922, -0.5157), (-2.335, -1.592, -0.5157), (-2.547, -1.226, -0.5157), (-2.701, -0.8331, -0.5157), (-2.795, -0.4213, -0.5157), (-2.826, 0.0, -0.5157), (2.915, 2.427e-16, -0.508), (2.153, 0.0, -29.49), (2.635e-16, 1.899, -29.74), (2.987e-16, 2.153, -29.49), (-1.899, 3.689e-16, -29.74), (-2.153, 4.182e-16, -29.49), (-2.635e-16, -1.899, -29.74), (-2.987e-16, -2.153, -29.49)], [], [(0, 1, 2), (3, 4, 5), (5, 4, 6), (0, 2, 7), (6, 8, 5), (5, 8, 9), (5, 9, 10), (11, 12, 13), (13, 12, 14), (15, 3, 16), (16, 3, 2), (16, 2, 17), (17, 2, 1), (15, 18, 3), (3, 18, 19), (3, 19, 20), (21, 22, 23), (23, 22, 24), (14, 25, 13), (13, 25, 26), (13, 26, 2), (2, 26, 27), (2, 27, 7), (20, 28, 3), (3, 28, 29), (3, 29, 4), (21, 30, 22), (22, 30, 31), (22, 31, 32), (32, 31, 33), (32, 33, 34), (34, 35, 32), (32, 35, 36), (32, 36, 37), (10, 38, 5), (5, 38, 39), (5, 39, 22), (22, 39, 40), (22, 40, 24), (37, 41, 32), (32, 41, 42), (32, 42, 13), (13, 42, 43), (13, 43, 11), (44, 45, 13), (44, 13, 46), (47, 48, 2), (2, 48, 49), (49, 50, 2), (2, 50, 51), (2, 51, 13), (13, 51, 52), (13, 52, 46), (3, 53, 54), (55, 56, 2), (2, 56, 57), (2, 57, 47), (54, 58, 3), (3, 58, 59), (3, 59, 2), (2, 59, 60), (2, 60, 55), (5, 61, 62), (63, 64, 65), (65, 64, 66), (65, 66, 67), (62, 68, 5), (5, 68, 69), (5, 69, 65), (65, 69, 70), (65, 70, 63), (22, 71, 72), (73, 74, 5), (5, 74, 75), (5, 75, 61), (72, 76, 22), (22, 76, 77), (22, 77, 5), (5, 77, 78), (5, 78, 73), (79, 80, 81), (82, 83, 22), (22, 83, 84), (22, 84, 71), (81, 85, 79), (79, 85, 86), (79, 86, 22), (22, 86, 87), (22, 87, 82), (88, 89, 90), (88, 90, 91), (45, 92, 93), (93, 92, 94), (94, 95, 93), (93, 95, 96), (93, 96, 90), (90, 96, 97), (90, 97, 91), (98, 91, 99), (99, 91, 97), (99, 97, 100), (100, 97, 96), (87, 86, 101), (101, 86, 85), (101, 85, 102), (102, 85, 81), (102, 81, 103), (103, 81, 104), (103, 104, 98), (98, 104, 88), (98, 88, 91), (105, 46, 106), (106, 46, 52), (106, 52, 107), (107, 52, 108), (96, 95, 109), (109, 95, 94), (109, 94, 110), (110, 94, 92), (110, 92, 111), (111, 92, 45), (111, 45, 105), (105, 45, 44), (105, 44, 46), (112, 83, 113), (113, 83, 82), (113, 82, 114), (114, 82, 87), (115, 77, 116), (116, 77, 76), (116, 76, 117), (117, 76, 72), (117, 72, 118), (118, 72, 71), (118, 71, 112), (112, 71, 84), (112, 84, 83), (119, 74, 120), (120, 74, 73), (120, 73, 121), (121, 73, 115), (70, 69, 122), (122, 69, 68), (122, 68, 123), (123, 68, 62), (123, 62, 124), (124, 62, 61), (124, 61, 119), (119, 61, 75), (119, 75, 74), (125, 64, 126), (126, 64, 63), (126, 63, 127), (127, 63, 70), (60, 59, 128), (128, 59, 58), (128, 58, 129), (129, 58, 54), (129, 54, 130), (130, 54, 131), (130, 131, 125), (125, 131, 66), (125, 66, 64), (132, 56, 133), (133, 56, 55), (133, 55, 134), (134, 55, 60), (135, 50, 136), (136, 50, 49), (136, 49, 137), (137, 49, 48), (137, 48, 138), (138, 48, 47), (138, 47, 132), (132, 47, 57), (132, 57, 56), (120, 121, 139), (139, 121, 115), (139, 115, 140), (140, 115, 116), (140, 116, 141), (141, 116, 117), (141, 117, 142), (142, 117, 118), (142, 118, 143), (143, 118, 112), (143, 112, 144), (144, 112, 113), (144, 113, 145), (145, 113, 114), (145, 114, 146), (146, 114, 87), (146, 87, 147), (147, 87, 101), (147, 101, 148), (148, 101, 102), (148, 102, 149), (149, 102, 103), (149, 103, 150), (150, 103, 98), (150, 98, 151), (151, 98, 99), (151, 99, 152), (152, 99, 100), (152, 100, 153), (153, 100, 96), (153, 96, 154), (154, 96, 109), (154, 109, 155), (155, 109, 110), (155, 110, 156), (156, 110, 111), (156, 111, 157), (157, 111, 105), (157, 105, 158), (158, 105, 106), (158, 106, 159), (159, 106, 107), (159, 107, 160), (160, 107, 161), (160, 161, 162), (162, 161, 136), (162, 136, 163), (163, 136, 137), (163, 137, 164), (164, 137, 138), (164, 138, 165), (165, 138, 132), (165, 132, 166), (166, 132, 133), (166, 133, 167), (167, 133, 134), (167, 134, 168), (168, 134, 60), (168, 60, 169), (169, 60, 128), (169, 128, 170), (170, 128, 129), (170, 129, 171), (171, 129, 130), (171, 130, 172), (172, 130, 125), (172, 125, 173), (173, 125, 126), (173, 126, 174), (174, 126, 127), (174, 127, 175), (175, 127, 70), (175, 70, 176), (176, 70, 122), (176, 122, 177), (177, 122, 123), (177, 123, 178), (178, 123, 124), (178, 124, 179), (179, 124, 119), (179, 119, 180), (180, 119, 120), (180, 120, 139), (181, 182, 183), (181, 183, 184), (185, 184, 183), (186, 185, 183), (187, 186, 183), (188, 187, 183), (189, 188, 183), (190, 189, 183), (191, 190, 183), (192, 191, 183), (193, 192, 183), (194, 193, 183), (195, 194, 183), (196, 195, 183), (197, 196, 183), (198, 197, 183), (199, 198, 183), (200, 199, 183), (201, 200, 183), (202, 201, 183), (203, 202, 183), (204, 203, 183), (205, 204, 183), (206, 205, 183), (207, 206, 183), (208, 207, 183), (209, 208, 183), (210, 209, 183), (211, 210, 183), (212, 211, 183), (213, 212, 183), (214, 213, 183), (215, 214, 183), (216, 215, 183), (217, 216, 183), (218, 217, 183), (219, 218, 183), (220, 219, 183), (182, 220, 183), (221, 222, 223), (221, 224, 222), (222, 224, 225), (222, 225, 226), (225, 227, 226), (226, 227, 228), (226, 228, 229), (228, 230, 229), (229, 230, 231), (229, 231, 232), (231, 233, 232), (232, 233, 234), (232, 234, 235), (234, 236, 235), (235, 236, 237), (235, 237, 238), (237, 239, 238), (238, 239, 240), (238, 240, 241), (240, 242, 241), (241, 242, 243), (241, 243, 244), (243, 245, 244), (244, 245, 246), (244, 246, 247), (246, 248, 247), (247, 248, 249), (247, 249, 250), (249, 251, 250), (250, 251, 252), (250, 252, 253), (252, 254, 253), (253, 254, 255), (253, 255, 256), (255, 257, 256), (256, 257, 258), (256, 258, 259), (258, 260, 259), (259, 260, 261), (259, 261, 262), (261, 263, 262), (262, 263, 264), (262, 264, 265), (264, 266, 265), (265, 266, 267), (265, 267, 268), (267, 269, 268), (268, 269, 270), (268, 270, 271), (270, 272, 271), (271, 272, 273), (271, 273, 274), (273, 275, 274), (274, 275, 276), (274, 276, 277), (276, 278, 277), (277, 278, 279), (277, 279, 280), (279, 281, 280), (280, 281, 282), (280, 282, 283), (282, 284, 283), (283, 284, 285), (283, 285, 286), (285, 287, 286), (286, 287, 288), (286, 288, 289), (288, 290, 289), (289, 290, 291), (289, 291, 292), (291, 293, 292), (292, 293, 294), (292, 294, 295), (294, 296, 295), (295, 296, 297), (295, 297, 298), (297, 299, 298), (298, 299, 300), (298, 300, 301), (300, 302, 301), (301, 302, 303), (301, 303, 304), (303, 305, 304), (304, 305, 306), (304, 306, 307), (306, 308, 307), (307, 308, 309), (307, 309, 310), (309, 311, 310), (310, 311, 312), (310, 312, 313), (312, 314, 313), (313, 314, 315), (313, 315, 316), (315, 317, 316), (316, 317, 318), (316, 318, 319), (318, 320, 319), (319, 320, 321), (319, 321, 322), (321, 323, 322), (322, 323, 324), (322, 324, 325), (324, 326, 325), (325, 326, 327), (325, 327, 328), (327, 329, 328), (328, 329, 330), (328, 330, 331), (330, 332, 331), (331, 332, 333), (331, 333, 334), (333, 335, 334), (334, 335, 336), (334, 336, 223), (223, 336, 337), (223, 337, 221), (334, 338, 331), (331, 338, 339), (331, 339, 328), (328, 339, 340), (328, 340, 325), (325, 340, 341), (325, 341, 322), (322, 341, 342), (322, 342, 319), (319, 342, 343), (319, 343, 316), (316, 343, 344), (316, 344, 313), (313, 344, 345), (313, 345, 310), (310, 345, 346), (310, 346, 307), (307, 346, 347), (307, 347, 304), (304, 347, 348), (304, 348, 301), (301, 348, 349), (301, 349, 298), (298, 349, 350), (298, 350, 295), (295, 350, 351), (295, 351, 292), (292, 351, 352), (292, 352, 289), (289, 352, 353), (289, 353, 286), (286, 353, 354), (286, 354, 283), (283, 354, 355), (283, 355, 280), (280, 355, 356), (280, 356, 277), (277, 356, 357), (277, 357, 274), (274, 357, 358), (274, 358, 271), (271, 358, 359), (271, 359, 268), (268, 359, 360), (268, 360, 265), (265, 360, 361), (265, 361, 262), (262, 361, 362), (262, 362, 259), (259, 362, 363), (259, 363, 256), (256, 363, 364), (256, 364, 253), (253, 364, 365), (253, 365, 250), (250, 365, 366), (250, 366, 247), (247, 366, 367), (247, 367, 244), (244, 367, 368), (244, 368, 241), (241, 368, 369), (241, 369, 238), (238, 369, 370), (238, 370, 235), (235, 370, 371), (235, 371, 232), (232, 371, 372), (232, 372, 229), (229, 372, 373), (229, 373, 226), (226, 373, 374), (226, 374, 222), (222, 374, 375), (222, 375, 223), (223, 375, 376), (223, 376, 334), (334, 376, 338), (338, 377, 339), (339, 377, 378), (339, 378, 340), (340, 378, 379), (340, 379, 341), (341, 379, 380), (341, 380, 342), (342, 380, 381), (342, 381, 343), (343, 381, 382), (343, 382, 344), (344, 382, 383), (344, 383, 345), (345, 383, 384), (345, 384, 346), (346, 384, 385), (346, 385, 347), (347, 385, 386), (347, 386, 348), (348, 386, 387), (348, 387, 349), (349, 387, 388), (349, 388, 350), (350, 388, 389), (350, 389, 351), (351, 389, 390), (351, 390, 352), (352, 390, 391), (352, 391, 353), (353, 391, 392), (353, 392, 354), (354, 392, 393), (354, 393, 355), (355, 393, 394), (355, 394, 356), (356, 394, 395), (356, 395, 357), (357, 395, 396), (357, 396, 358), (358, 396, 397), (358, 397, 359), (359, 397, 398), (359, 398, 360), (360, 398, 399), (360, 399, 361), (361, 399, 400), (361, 400, 362), (362, 400, 401), (362, 401, 363), (363, 401, 402), (363, 402, 364), (364, 402, 403), (364, 403, 365), (365, 403, 404), (365, 404, 366), (366, 404, 405), (366, 405, 367), (367, 405, 406), (367, 406, 368), (368, 406, 407), (368, 407, 369), (369, 407, 408), (369, 408, 370), (370, 408, 409), (370, 409, 371), (371, 409, 410), (371, 410, 372), (372, 410, 411), (372, 411, 373), (373, 411, 412), (373, 412, 374), (374, 412, 413), (374, 413, 375), (375, 413, 414), (375, 414, 376), (376, 414, 415), (376, 415, 338), (338, 415, 377), (377, 416, 378), (378, 416, 417), (378, 417, 379), (379, 417, 418), (379, 418, 380), (380, 418, 419), (380, 419, 381), (381, 419, 420), (381, 420, 382), (382, 420, 421), (382, 421, 383), (383, 421, 422), (383, 422, 384), (384, 422, 423), (384, 423, 385), (385, 423, 424), (385, 424, 386), (386, 424, 425), (386, 425, 387), (387, 425, 426), (387, 426, 388), (388, 426, 427), (388, 427, 389), (389, 427, 428), (389, 428, 390), (390, 428, 429), (390, 429, 391), (391, 429, 430), (391, 430, 392), (392, 430, 431), (392, 431, 393), (393, 431, 432), (393, 432, 394), (394, 432, 433), (394, 433, 395), (395, 433, 434), (395, 434, 396), (396, 434, 435), (396, 435, 397), (397, 435, 436), (397, 436, 398), (398, 436, 437), (398, 437, 399), (399, 437, 438), (399, 438, 400), (400, 438, 439), (400, 439, 401), (401, 439, 440), (401, 440, 402), (402, 440, 441), (402, 441, 403), (403, 441, 442), (403, 442, 404), (404, 442, 443), (404, 443, 405), (405, 443, 444), (405, 444, 406), (406, 444, 445), (406, 445, 407), (407, 445, 446), (407, 446, 408), (408, 446, 447), (408, 447, 409), (409, 447, 448), (409, 448, 410), (410, 448, 449), (410, 449, 411), (411, 449, 450), (411, 450, 412), (412, 450, 451), (412, 451, 413), (413, 451, 452), (413, 452, 414), (414, 452, 453), (414, 453, 415), (415, 453, 454), (415, 454, 377), (377, 454, 416), (416, 182, 417), (417, 182, 181), (417, 181, 418), (418, 181, 184), (418, 184, 419), (419, 184, 185), (419, 185, 420), (420, 185, 186), (420, 186, 421), (421, 186, 187), (421, 187, 422), (422, 187, 188), (422, 188, 423), (423, 188, 189), (423, 189, 424), (424, 189, 190), (424, 190, 425), (425, 190, 191), (425, 191, 426), (426, 191, 192), (426, 192, 427), (427, 192, 193), (427, 193, 428), (428, 193, 194), (428, 194, 429), (429, 194, 195), (429, 195, 430), (430, 195, 196), (430, 196, 431), (431, 196, 197), (431, 197, 432), (432, 197, 198), (432, 198, 433), (433, 198, 199), (433, 199, 434), (434, 199, 200), (434, 200, 435), (435, 200, 201), (435, 201, 436), (436, 201, 202), (436, 202, 437), (437, 202, 203), (437, 203, 438), (438, 203, 204), (438, 204, 439), (439, 204, 205), (439, 205, 440), (440, 205, 206), (440, 206, 441), (441, 206, 207), (441, 207, 442), (442, 207, 208), (442, 208, 443), (443, 208, 209), (443, 209, 444), (444, 209, 210), (444, 210, 445), (445, 210, 211), (445, 211, 446), (446, 211, 212), (446, 212, 447), (447, 212, 213), (447, 213, 448), (448, 213, 214), (448, 214, 449), (449, 214, 215), (449, 215, 450), (450, 215, 216), (450, 216, 451), (451, 216, 217), (451, 217, 452), (452, 217, 218), (452, 218, 453), (453, 218, 219), (453, 219, 454), (454, 219, 220), (454, 220, 416), (416, 220, 182), (293, 291, 455), (290, 288, 456), (287, 285, 457), (284, 282, 458), (281, 279, 459), (278, 276, 460), (275, 273, 461), (272, 270, 462), (233, 231, 463), (230, 228, 464), (227, 225, 465), (224, 221, 466), (337, 336, 467), (335, 333, 468), (332, 330, 469), (329, 327, 470), (471, 159, 472), (473, 158, 159), (474, 157, 158), (475, 156, 157), (476, 155, 156), (477, 154, 155), (478, 153, 154), (479, 152, 153), (480, 151, 152), (481, 150, 151), (482, 149, 150), (483, 144, 145), (484, 143, 144), (485, 142, 143), (486, 141, 142), (487, 140, 141), (488, 139, 140), (489, 180, 139), (490, 179, 180), (491, 178, 179), (492, 177, 178), (493, 176, 177), (494, 175, 176), (495, 174, 175), (496, 173, 174), (497, 172, 173), (498, 171, 172), (499, 164, 165), (500, 163, 164), (501, 162, 163), (502, 472, 162), (170, 171, 503), (503, 171, 498), (503, 498, 504), (148, 149, 505), (505, 149, 482), (505, 482, 506), (169, 170, 507), (507, 170, 503), (507, 503, 508), (508, 503, 504), (508, 504, 469), (147, 148, 509), (509, 148, 505), (509, 505, 510), (510, 505, 506), (510, 506, 462), (164, 499, 500), (500, 499, 511), (500, 511, 512), (512, 511, 513), (512, 513, 514), (515, 516, 517), (518, 516, 519), (519, 516, 515), (519, 515, 520), (166, 167, 520), (520, 167, 521), (520, 521, 519), (519, 521, 522), (519, 522, 518), (518, 522, 523), (524, 525, 526), (527, 525, 528), (528, 525, 524), (528, 524, 529), (145, 146, 529), (529, 146, 530), (529, 530, 528), (528, 530, 531), (528, 531, 527), (527, 531, 532), (533, 315, 314), (314, 513, 533), (533, 513, 511), (533, 511, 534), (534, 511, 499), (534, 499, 535), (535, 499, 165), (535, 165, 166), (166, 520, 535), (535, 520, 515), (535, 515, 534), (534, 515, 517), (534, 517, 533), (533, 517, 317), (533, 317, 315), (326, 324, 523), (523, 324, 323), (523, 323, 518), (518, 323, 321), (518, 321, 516), (516, 321, 320), (516, 320, 517), (517, 320, 318), (517, 318, 317), (327, 326, 470), (470, 326, 523), (470, 523, 536), (536, 523, 522), (536, 522, 537), (537, 522, 521), (537, 521, 168), (168, 521, 167), (330, 329, 469), (469, 329, 470), (469, 470, 508), (508, 470, 536), (508, 536, 507), (507, 536, 537), (507, 537, 169), (169, 537, 168), (172, 497, 498), (498, 497, 538), (498, 538, 504), (504, 538, 468), (504, 468, 469), (469, 468, 333), (469, 333, 332), (173, 496, 497), (497, 496, 539), (497, 539, 538), (538, 539, 467), (538, 467, 468), (468, 467, 336), (468, 336, 335), (174, 495, 496), (496, 495, 540), (496, 540, 539), (539, 540, 466), (539, 466, 467), (467, 466, 221), (467, 221, 337), (175, 494, 495), (495, 494, 541), (495, 541, 540), (540, 541, 465), (540, 465, 466), (466, 465, 225), (466, 225, 224), (176, 493, 494), (494, 493, 542), (494, 542, 541), (541, 542, 464), (541, 464, 465), (465, 464, 228), (465, 228, 227), (177, 492, 493), (493, 492, 543), (493, 543, 542), (542, 543, 463), (542, 463, 464), (464, 463, 231), (464, 231, 230), (178, 491, 492), (492, 491, 544), (492, 544, 543), (543, 544, 545), (543, 545, 463), (463, 545, 234), (463, 234, 233), (546, 237, 236), (179, 490, 491), (491, 490, 547), (491, 547, 544), (544, 547, 546), (544, 546, 545), (545, 546, 236), (545, 236, 234), (548, 240, 239), (180, 489, 490), (490, 489, 549), (490, 549, 547), (547, 549, 548), (547, 548, 546), (546, 548, 239), (546, 239, 237), (550, 243, 242), (139, 488, 489), (489, 488, 551), (489, 551, 549), (549, 551, 550), (549, 550, 548), (548, 550, 242), (548, 242, 240), (552, 246, 245), (140, 487, 488), (488, 487, 553), (488, 553, 551), (551, 553, 552), (551, 552, 550), (550, 552, 245), (550, 245, 243), (554, 249, 248), (141, 486, 487), (487, 486, 555), (487, 555, 553), (553, 555, 554), (553, 554, 552), (552, 554, 248), (552, 248, 246), (556, 252, 251), (142, 485, 486), (486, 485, 557), (486, 557, 555), (555, 557, 556), (555, 556, 554), (554, 556, 251), (554, 251, 249), (558, 255, 254), (143, 484, 485), (485, 484, 559), (485, 559, 557), (557, 559, 558), (557, 558, 556), (556, 558, 254), (556, 254, 252), (560, 258, 257), (144, 483, 484), (484, 483, 561), (484, 561, 559), (559, 561, 560), (559, 560, 558), (558, 560, 257), (558, 257, 255), (145, 529, 483), (483, 529, 524), (483, 524, 561), (561, 524, 526), (561, 526, 560), (560, 526, 260), (560, 260, 258), (269, 267, 532), (532, 267, 266), (532, 266, 527), (527, 266, 264), (527, 264, 525), (525, 264, 263), (525, 263, 526), (526, 263, 261), (526, 261, 260), (270, 269, 462), (462, 269, 532), (462, 532, 510), (510, 532, 531), (510, 531, 509), (509, 531, 530), (509, 530, 147), (147, 530, 146), (150, 481, 482), (482, 481, 562), (482, 562, 506), (506, 562, 461), (506, 461, 462), (462, 461, 273), (462, 273, 272), (151, 480, 481), (481, 480, 563), (481, 563, 562), (562, 563, 460), (562, 460, 461), (461, 460, 276), (461, 276, 275), (152, 479, 480), (480, 479, 564), (480, 564, 563), (563, 564, 459), (563, 459, 460), (460, 459, 279), (460, 279, 278), (153, 478, 479), (479, 478, 565), (479, 565, 564), (564, 565, 458), (564, 458, 459), (459, 458, 282), (459, 282, 281), (154, 477, 478), (478, 477, 566), (478, 566, 565), (565, 566, 457), (565, 457, 458), (458, 457, 285), (458, 285, 284), (155, 476, 477), (477, 476, 567), (477, 567, 566), (566, 567, 456), (566, 456, 457), (457, 456, 288), (457, 288, 287), (156, 475, 476), (476, 475, 568), (476, 568, 567), (567, 568, 455), (567, 455, 456), (456, 455, 291), (456, 291, 290), (157, 474, 475), (475, 474, 569), (475, 569, 568), (568, 569, 570), (568, 570, 455), (455, 570, 294), (455, 294, 293), (571, 297, 296), (158, 473, 474), (474, 473, 572), (474, 572, 569), (569, 572, 571), (569, 571, 570), (570, 571, 296), (570, 296, 294), (573, 300, 299), (159, 471, 473), (473, 471, 574), (473, 574, 572), (572, 574, 573), (572, 573, 571), (571, 573, 299), (571, 299, 297), (575, 303, 302), (472, 502, 471), (471, 502, 576), (471, 576, 574), (574, 576, 575), (574, 575, 573), (573, 575, 302), (573, 302, 300), (577, 306, 305), (162, 501, 502), (502, 501, 578), (502, 578, 576), (576, 578, 577), (576, 577, 575), (575, 577, 305), (575, 305, 303), (314, 312, 513), (513, 312, 311), (513, 311, 514), (514, 311, 579), (514, 579, 308), (163, 500, 501), (501, 500, 512), (501, 512, 578), (578, 512, 514), (578, 514, 577), (577, 514, 308), (577, 308, 306), (580, 581, 582), (582, 581, 583), (582, 583, 584), (585, 586, 582), (582, 586, 587), (582, 587, 580), (588, 589, 582), (582, 589, 590), (582, 590, 585), (591, 592, 582), (582, 592, 593), (582, 593, 588), (594, 595, 582), (582, 595, 596), (582, 596, 591), (597, 598, 582), (582, 598, 599), (582, 599, 594), (600, 601, 582), (582, 601, 602), (582, 602, 597), (603, 604, 582), (582, 604, 605), (582, 605, 600), (606, 607, 582), (582, 607, 608), (582, 608, 603), (609, 610, 582), (582, 610, 611), (582, 611, 606), (612, 613, 582), (582, 613, 614), (582, 614, 609), (584, 615, 582), (582, 615, 616), (582, 616, 612), (617, 618, 619), (619, 618, 620), (619, 620, 621), (621, 620, 622), (621, 622, 623), (623, 622, 624), (623, 624, 625), (625, 624, 626), (625, 626, 627), (627, 626, 628), (627, 628, 629), (629, 628, 630), (629, 630, 631), (631, 630, 632), (631, 632, 633), (633, 632, 634), (633, 634, 635), (635, 634, 636), (635, 636, 637), (637, 636, 638), (637, 638, 639), (639, 638, 640), (639, 640, 641), (641, 640, 642), (641, 642, 643), (643, 642, 644), (643, 644, 645), (645, 644, 646), (645, 646, 647), (647, 646, 648), (647, 648, 649), (649, 648, 650), (649, 650, 651), (651, 650, 652), (651, 652, 653), (653, 652, 654), (653, 654, 655), (655, 654, 656), (655, 656, 657), (657, 656, 658), (657, 658, 659), (659, 658, 660), (659, 660, 661), (661, 660, 662), (661, 662, 663), (663, 662, 664), (663, 664, 665), (665, 664, 666), (665, 666, 667), (667, 666, 668), (667, 668, 669), (669, 668, 670), (669, 670, 671), (671, 670, 672), (671, 672, 673), (673, 672, 674), (673, 674, 675), (675, 674, 676), (675, 676, 677), (677, 676, 678), (677, 678, 679), (679, 678, 680), (679, 680, 681), (681, 680, 682), (681, 682, 683), (683, 682, 684), (683, 684, 685), (685, 684, 686), (685, 686, 687), (687, 686, 688), (687, 688, 617), (617, 688, 618), (622, 689, 624), (624, 689, 690), (624, 690, 626), (626, 690, 691), (626, 691, 628), (628, 691, 692), (628, 692, 630), (630, 692, 693), (630, 693, 632), (632, 693, 694), (632, 694, 634), (634, 694, 695), (634, 695, 636), (636, 695, 696), (636, 696, 638), (638, 696, 697), (638, 697, 640), (640, 697, 698), (640, 698, 642), (642, 698, 699), (642, 699, 644), (644, 699, 700), (644, 700, 646), (646, 700, 701), (646, 701, 648), (648, 701, 702), (648, 702, 650), (650, 702, 703), (650, 703, 704), (704, 703, 705), (704, 705, 654), (654, 705, 706), (654, 706, 656), (656, 706, 707), (656, 707, 658), (658, 707, 708), (658, 708, 660), (660, 708, 709), (660, 709, 662), (662, 709, 710), (662, 710, 664), (664, 710, 711), (664, 711, 666), (666, 711, 712), (666, 712, 668), (668, 712, 713), (668, 713, 670), (670, 713, 714), (670, 714, 672), (672, 714, 715), (672, 715, 674), (674, 715, 716), (674, 716, 676), (676, 716, 717), (676, 717, 678), (678, 717, 718), (678, 718, 680), (680, 718, 719), (680, 719, 682), (682, 719, 720), (682, 720, 684), (684, 720, 721), (684, 721, 686), (686, 721, 722), (686, 722, 688), (688, 722, 723), (688, 723, 618), (618, 723, 724), (618, 724, 620), (620, 724, 725), (620, 725, 622), (622, 725, 689), (726, 727, 728), (728, 727, 722), (728, 722, 729), (729, 722, 721), (729, 721, 730), (730, 721, 731), (731, 721, 720), (731, 720, 732), (732, 720, 733), (733, 720, 719), (733, 719, 734), (734, 719, 735), (735, 719, 718), (735, 718, 736), (736, 718, 737), (737, 718, 717), (737, 717, 738), (715, 739, 716), (716, 739, 740), (716, 740, 717), (717, 740, 741), (717, 741, 738), (714, 742, 715), (715, 742, 743), (715, 743, 739), (713, 744, 714), (714, 744, 745), (714, 745, 742), (712, 746, 713), (713, 746, 747), (713, 747, 744), (748, 749, 711), (711, 749, 750), (711, 750, 712), (712, 750, 751), (712, 751, 746), (748, 711, 752), (752, 711, 710), (752, 710, 753), (753, 710, 709), (753, 709, 754), (754, 709, 755), (755, 709, 708), (755, 708, 756), (756, 708, 757), (757, 708, 707), (757, 707, 758), (758, 707, 759), (759, 707, 706), (759, 706, 760), (760, 706, 761), (761, 706, 762), (761, 762, 763), (702, 764, 703), (703, 764, 765), (703, 765, 762), (762, 765, 766), (762, 766, 763), (701, 767, 702), (702, 767, 768), (702, 768, 764), (700, 769, 701), (701, 769, 770), (701, 770, 767), (699, 771, 700), (700, 771, 772), (700, 772, 769), (773, 774, 698), (698, 774, 775), (698, 775, 699), (699, 775, 776), (699, 776, 771), (773, 698, 777), (777, 698, 697), (777, 697, 778), (778, 697, 696), (778, 696, 779), (779, 696, 780), (780, 696, 695), (780, 695, 781), (781, 695, 782), (782, 695, 694), (782, 694, 783), (783, 694, 784), (784, 694, 693), (784, 693, 785), (785, 693, 786), (786, 693, 692), (786, 692, 787), (690, 788, 691), (691, 788, 789), (691, 789, 692), (692, 789, 790), (692, 790, 787), (689, 791, 690), (690, 791, 792), (690, 792, 788), (725, 793, 689), (689, 793, 794), (689, 794, 791), (724, 795, 725), (725, 795, 796), (725, 796, 793), (726, 797, 727), (727, 797, 798), (727, 798, 724), (724, 798, 799), (724, 799, 795), (800, 801, 802), (802, 801, 803), (802, 803, 804), (804, 803, 805), (804, 805, 806), (806, 805, 807), (806, 807, 808), (808, 807, 809), (808, 809, 810), (810, 809, 811), (810, 811, 812), (812, 811, 813), (812, 813, 814), (814, 813, 815), (814, 815, 816), (816, 815, 817), (816, 817, 818), (819, 820, 821), (821, 820, 822), (821, 822, 823), (823, 822, 824), (823, 824, 825), (825, 824, 826), (825, 826, 827), (827, 826, 828), (827, 828, 829), (829, 828, 830), (829, 830, 831), (831, 830, 832), (831, 832, 833), (833, 832, 834), (833, 834, 835), (835, 834, 836), (835, 836, 837), (837, 836, 838), (837, 838, 800), (800, 838, 839), (800, 839, 801), (817, 840, 818), (818, 840, 841), (818, 841, 842), (842, 841, 843), (842, 843, 844), (844, 843, 845), (844, 845, 846), (846, 845, 847), (846, 847, 848), (848, 847, 849), (848, 849, 850), (850, 849, 851), (850, 851, 852), (852, 851, 853), (852, 853, 854), (854, 853, 855), (854, 855, 856), (856, 855, 857), (856, 857, 858), (858, 857, 859), (858, 859, 860), (859, 861, 860), (860, 861, 862), (860, 862, 863), (863, 862, 864), (863, 864, 865), (865, 864, 866), (865, 866, 867), (867, 866, 868), (867, 868, 869), (869, 868, 870), (869, 870, 871), (871, 870, 872), (871, 872, 873), (873, 872, 874), (873, 874, 875), (875, 874, 876), (875, 876, 877), (877, 876, 878), (877, 878, 819), (819, 878, 879), (819, 879, 820), (880, 25, 848), (848, 25, 14), (848, 14, 846), (846, 14, 12), (846, 12, 844), (844, 12, 11), (844, 11, 842), (842, 11, 43), (842, 43, 818), (818, 43, 42), (818, 42, 816), (816, 42, 41), (816, 41, 814), (814, 41, 37), (814, 37, 812), (812, 37, 36), (812, 36, 810), (810, 36, 35), (810, 35, 808), (808, 35, 34), (808, 34, 806), (806, 34, 33), (806, 33, 804), (804, 33, 31), (804, 31, 802), (802, 31, 30), (802, 30, 800), (800, 30, 21), (800, 21, 837), (837, 21, 23), (837, 23, 835), (835, 23, 24), (835, 24, 833), (833, 24, 40), (833, 40, 831), (831, 40, 39), (831, 39, 881), (881, 39, 38), (881, 38, 827), (827, 38, 10), (827, 10, 825), (825, 10, 9), (825, 9, 823), (823, 9, 8), (823, 8, 821), (821, 8, 6), (821, 6, 819), (819, 6, 4), (819, 4, 877), (877, 4, 29), (877, 29, 875), (875, 29, 28), (875, 28, 873), (873, 28, 20), (873, 20, 871), (871, 20, 19), (871, 19, 869), (869, 19, 18), (869, 18, 867), (867, 18, 15), (867, 15, 865), (865, 15, 16), (865, 16, 863), (863, 16, 17), (863, 17, 860), (860, 17, 1), (860, 1, 858), (858, 1, 0), (858, 0, 856), (856, 0, 7), (856, 7, 854), (854, 7, 27), (854, 27, 852), (852, 27, 26), (852, 26, 880), (880, 26, 25), (882, 883, 728), (728, 729, 882), (882, 729, 730), (882, 730, 884), (884, 730, 731), (884, 731, 885), (731, 732, 885), (885, 732, 733), (885, 733, 886), (733, 734, 886), (886, 734, 735), (886, 735, 887), (735, 736, 887), (887, 736, 737), (887, 737, 888), (888, 737, 738), (888, 738, 889), (738, 741, 889), (889, 741, 740), (889, 740, 890), (740, 739, 890), (890, 739, 743), (890, 743, 891), (743, 742, 891), (891, 742, 745), (891, 745, 892), (892, 745, 744), (892, 744, 893), (744, 747, 893), (893, 747, 746), (893, 746, 894), (746, 751, 894), (894, 751, 750), (894, 750, 895), (895, 750, 749), (895, 749, 896), (749, 748, 896), (896, 748, 752), (896, 752, 897), (752, 753, 897), (897, 753, 754), (897, 754, 898), (898, 754, 755), (898, 755, 899), (755, 756, 899), (899, 756, 757), (899, 757, 900), (757, 758, 900), (900, 758, 759), (900, 759, 901), (759, 760, 901), (901, 760, 761), (901, 761, 902), (902, 761, 903), (902, 903, 904), (903, 766, 904), (904, 766, 765), (904, 765, 905), (765, 764, 905), (905, 764, 768), (905, 768, 906), (768, 767, 906), (906, 767, 770), (906, 770, 907), (907, 770, 769), (907, 769, 908), (769, 772, 908), (908, 772, 771), (908, 771, 909), (771, 776, 909), (909, 776, 775), (909, 775, 910), (910, 775, 774), (910, 774, 911), (774, 773, 911), (911, 773, 777), (911, 777, 912), (777, 778, 912), (912, 778, 779), (912, 779, 913), (779, 780, 913), (913, 780, 781), (913, 781, 914), (914, 781, 782), (914, 782, 915), (782, 783, 915), (915, 783, 784), (915, 784, 916), (784, 785, 916), (916, 785, 786), (916, 786, 917), (917, 786, 787), (917, 787, 918), (787, 790, 918), (918, 790, 789), (918, 789, 919), (789, 788, 919), (919, 788, 792), (919, 792, 920), (920, 792, 791), (920, 791, 921), (791, 794, 921), (921, 794, 793), (921, 793, 922), (793, 796, 922), (922, 796, 795), (922, 795, 923), (795, 799, 923), (923, 799, 798), (923, 798, 924), (924, 798, 797), (924, 797, 883), (883, 797, 726), (883, 726, 728), (923, 925, 922), (922, 925, 926), (922, 926, 921), (921, 926, 927), (921, 927, 920), (920, 927, 928), (920, 928, 919), (919, 928, 929), (919, 929, 918), (918, 929, 930), (918, 930, 917), (917, 930, 931), (917, 931, 916), (916, 931, 932), (916, 932, 915), (915, 932, 933), (915, 933, 914), (914, 933, 934), (914, 934, 913), (913, 934, 935), (913, 935, 912), (912, 935, 936), (912, 936, 911), (911, 936, 937), (911, 937, 910), (910, 937, 938), (910, 938, 909), (909, 938, 939), (909, 939, 908), (908, 939, 940), (908, 940, 907), (907, 940, 941), (907, 941, 906), (906, 941, 942), (906, 942, 905), (905, 942, 943), (905, 943, 904), (904, 943, 944), (904, 944, 902), (902, 944, 945), (902, 945, 901), (901, 945, 946), (901, 946, 900), (900, 946, 947), (900, 947, 899), (899, 947, 948), (899, 948, 898), (898, 948, 949), (898, 949, 897), (897, 949, 950), (897, 950, 896), (896, 950, 951), (896, 951, 895), (895, 951, 952), (895, 952, 894), (894, 952, 953), (894, 953, 893), (893, 953, 954), (893, 954, 892), (892, 954, 955), (892, 955, 891), (891, 955, 956), (891, 956, 890), (890, 956, 957), (890, 957, 889), (889, 957, 958), (889, 958, 888), (888, 958, 959), (888, 959, 887), (887, 959, 960), (887, 960, 886), (886, 960, 961), (886, 961, 885), (885, 961, 962), (885, 962, 884), (884, 962, 963), (884, 963, 882), (882, 963, 964), (882, 964, 883), (883, 964, 965), (883, 965, 924), (924, 965, 966), (924, 966, 923), (923, 966, 925), (925, 967, 926), (926, 967, 968), (926, 968, 927), (927, 968, 969), (927, 969, 928), (928, 969, 970), (928, 970, 929), (929, 970, 971), (929, 971, 930), (930, 971, 972), (930, 972, 931), (931, 972, 973), (931, 973, 932), (932, 973, 974), (932, 974, 933), (933, 974, 975), (933, 975, 934), (934, 975, 976), (934, 976, 935), (935, 976, 977), (935, 977, 936), (936, 977, 978), (936, 978, 937), (937, 978, 979), (937, 979, 938), (938, 979, 980), (938, 980, 939), (939, 980, 981), (939, 981, 940), (940, 981, 982), (940, 982, 941), (941, 982, 983), (941, 983, 942), (942, 983, 984), (942, 984, 943), (943, 984, 985), (943, 985, 944), (944, 985, 986), (944, 986, 945), (945, 986, 987), (945, 987, 946), (946, 987, 988), (946, 988, 947), (947, 988, 989), (947, 989, 948), (948, 989, 990), (948, 990, 949), (949, 990, 991), (949, 991, 950), (950, 991, 992), (950, 992, 951), (951, 992, 993), (951, 993, 952), (952, 993, 994), (952, 994, 953), (953, 994, 995), (953, 995, 954), (954, 995, 996), (954, 996, 955), (955, 996, 997), (955, 997, 956), (956, 997, 998), (956, 998, 957), (957, 998, 999), (957, 999, 958), (958, 999, 1000), (958, 1000, 959), (959, 1000, 1001), (959, 1001, 960), (960, 1001, 1002), (960, 1002, 961), (961, 1002, 1003), (961, 1003, 962), (962, 1003, 1004), (962, 1004, 963), (963, 1004, 1005), (963, 1005, 964), (964, 1005, 1006), (964, 1006, 965), (965, 1006, 1007), (965, 1007, 966), (966, 1007, 1008), (966, 1008, 925), (925, 1008, 967), (967, 1009, 968), (968, 1009, 1010), (968, 1010, 969), (969, 1010, 1011), (969, 1011, 970), (970, 1011, 1012), (970, 1012, 971), (971, 1012, 1013), (971, 1013, 972), (972, 1013, 1014), (972, 1014, 973), (973, 1014, 1015), (973, 1015, 974), (974, 1015, 1016), (974, 1016, 975), (975, 1016, 1017), (975, 1017, 976), (976, 1017, 1018), (976, 1018, 977), (977, 1018, 1019), (977, 1019, 978), (978, 1019, 1020), (978, 1020, 979), (979, 1020, 1021), (979, 1021, 980), (980, 1021, 1022), (980, 1022, 981), (981, 1022, 1023), (981, 1023, 982), (982, 1023, 1024), (982, 1024, 983), (983, 1024, 1025), (983, 1025, 984), (984, 1025, 1026), (984, 1026, 985), (985, 1026, 1027), (985, 1027, 986), (986, 1027, 1028), (986, 1028, 987), (987, 1028, 1029), (987, 1029, 988), (988, 1029, 1030), (988, 1030, 989), (989, 1030, 1031), (989, 1031, 990), (990, 1031, 1032), (990, 1032, 991), (991, 1032, 1033), (991, 1033, 992), (992, 1033, 1034), (992, 1034, 993), (993, 1034, 1035), (993, 1035, 994), (994, 1035, 1036), (994, 1036, 995), (995, 1036, 1037), (995, 1037, 996), (996, 1037, 1038), (996, 1038, 997), (997, 1038, 1039), (997, 1039, 998), (998, 1039, 1040), (998, 1040, 999), (999, 1040, 1041), (999, 1041, 1000), (1000, 1041, 1042), (1000, 1042, 1001), (1001, 1042, 1043), (1001, 1043, 1002), (1002, 1043, 1044), (1002, 1044, 1003), (1003, 1044, 1045), (1003, 1045, 1004), (1004, 1045, 1046), (1004, 1046, 1005), (1005, 1046, 1047), (1005, 1047, 1006), (1006, 1047, 1048), (1006, 1048, 1007), (1007, 1048, 1049), (1007, 1049, 1008), (1008, 1049, 1050), (1008, 1050, 967), (967, 1050, 1009), (1009, 1051, 1010), (1010, 1051, 1052), (1010, 1052, 1011), (1011, 1052, 1053), (1011, 1053, 1012), (1012, 1053, 1054), (1012, 1054, 1013), (1013, 1054, 1055), (1013, 1055, 1014), (1014, 1055, 1056), (1014, 1056, 1015), (1015, 1056, 1057), (1015, 1057, 1016), (1016, 1057, 1058), (1016, 1058, 1017), (1017, 1058, 1059), (1017, 1059, 1018), (1018, 1059, 1060), (1018, 1060, 1019), (1019, 1060, 1061), (1019, 1061, 1020), (1020, 1061, 1062), (1020, 1062, 1021), (1021, 1062, 1063), (1021, 1063, 1022), (1022, 1063, 1064), (1022, 1064, 1023), (1023, 1064, 1065), (1023, 1065, 1024), (1024, 1065, 1066), (1024, 1066, 1025), (1025, 1066, 1067), (1025, 1067, 1026), (1026, 1067, 1068), (1026, 1068, 1027), (1027, 1068, 1069), (1027, 1069, 1028), (1028, 1069, 1070), (1028, 1070, 1029), (1029, 1070, 1071), (1029, 1071, 1030), (1030, 1071, 1072), (1030, 1072, 1031), (1031, 1072, 1073), (1031, 1073, 1032), (1032, 1073, 1074), (1032, 1074, 1033), (1033, 1074, 1075), (1033, 1075, 1034), (1034, 1075, 1076), (1034, 1076, 1035), (1035, 1076, 1077), (1035, 1077, 1036), (1036, 1077, 1078), (1036, 1078, 1037), (1037, 1078, 1079), (1037, 1079, 1038), (1038, 1079, 1080), (1038, 1080, 1039), (1039, 1080, 1081), (1039, 1081, 1040), (1040, 1081, 1082), (1040, 1082, 1041), (1041, 1082, 1083), (1041, 1083, 1042), (1042, 1083, 1084), (1042, 1084, 1043), (1043, 1084, 1085), (1043, 1085, 1044), (1044, 1085, 1086), (1044, 1086, 1045), (1045, 1086, 1087), (1045, 1087, 1046), (1046, 1087, 1088), (1046, 1088, 1047), (1047, 1088, 1089), (1047, 1089, 1048), (1048, 1089, 1090), (1048, 1090, 1049), (1049, 1090, 1091), (1049, 1091, 1050), (1050, 1091, 1092), (1050, 1092, 1009), (1009, 1092, 1051), (1051, 1093, 1052), (1052, 1093, 1094), (1052, 1094, 1053), (1053, 1094, 1095), (1053, 1095, 1054), (1054, 1095, 1096), (1054, 1096, 1055), (1055, 1096, 1097), (1055, 1097, 1056), (1056, 1097, 1098), (1056, 1098, 1057), (1057, 1098, 1099), (1057, 1099, 1058), (1058, 1099, 1100), (1058, 1100, 1059), (1059, 1100, 1101), (1059, 1101, 1060), (1060, 1101, 1102), (1060, 1102, 1061), (1061, 1102, 1103), (1061, 1103, 1062), (1062, 1103, 1104), (1062, 1104, 1063), (1063, 1104, 1105), (1063, 1105, 1064), (1064, 1105, 1106), (1064, 1106, 1065), (1065, 1106, 1107), (1065, 1107, 1066), (1066, 1107, 1108), (1066, 1108, 1067), (1067, 1108, 1109), (1067, 1109, 1068), (1068, 1109, 1110), (1068, 1110, 1069), (1069, 1110, 1111), (1069, 1111, 1070), (1070, 1111, 1112), (1070, 1112, 1071), (1071, 1112, 1113), (1071, 1113, 1072), (1072, 1113, 1114), (1072, 1114, 1073), (1073, 1114, 1115), (1073, 1115, 1074), (1074, 1115, 1116), (1074, 1116, 1075), (1075, 1116, 1117), (1075, 1117, 1076), (1076, 1117, 1118), (1076, 1118, 1077), (1077, 1118, 1119), (1077, 1119, 1078), (1078, 1119, 1120), (1078, 1120, 1079), (1079, 1120, 1121), (1079, 1121, 1080), (1080, 1121, 1122), (1080, 1122, 1081), (1081, 1122, 1123), (1081, 1123, 1082), (1082, 1123, 1124), (1082, 1124, 1083), (1083, 1124, 1125), (1083, 1125, 1084), (1084, 1125, 1126), (1084, 1126, 1085), (1085, 1126, 1127), (1085, 1127, 1086), (1086, 1127, 1128), (1086, 1128, 1087), (1087, 1128, 1129), (1087, 1129, 1088), (1088, 1129, 1130), (1088, 1130, 1089), (1089, 1130, 1131), (1089, 1131, 1090), (1090, 1131, 1132), (1090, 1132, 1091), (1091, 1132, 1133), (1091, 1133, 1092), (1092, 1133, 1134), (1092, 1134, 1051), (1051, 1134, 1093), (1093, 1135, 1094), (1094, 1135, 1136), (1094, 1136, 1095), (1095, 1136, 1137), (1095, 1137, 1096), (1096, 1137, 1138), (1096, 1138, 1097), (1097, 1138, 1139), (1097, 1139, 1098), (1098, 1139, 1140), (1098, 1140, 1099), (1099, 1140, 1141), (1099, 1141, 1100), (1100, 1141, 1142), (1100, 1142, 1101), (1101, 1142, 1143), (1101, 1143, 1102), (1102, 1143, 1144), (1102, 1144, 1103), (1103, 1144, 1145), (1103, 1145, 1104), (1104, 1145, 1146), (1104, 1146, 1105), (1105, 1146, 1147), (1105, 1147, 1106), (1106, 1147, 1148), (1106, 1148, 1107), (1107, 1148, 1149), (1107, 1149, 1108), (1108, 1149, 1150), (1108, 1150, 1109), (1109, 1150, 1151), (1109, 1151, 1110), (1110, 1151, 1152), (1110, 1152, 1111), (1111, 1152, 1153), (1111, 1153, 1112), (1112, 1153, 1154), (1112, 1154, 1113), (1113, 1154, 1155), (1113, 1155, 1114), (1114, 1155, 1156), (1114, 1156, 1115), (1115, 1156, 1157), (1115, 1157, 1116), (1116, 1157, 1158), (1116, 1158, 1117), (1117, 1158, 1159), (1117, 1159, 1118), (1118, 1159, 1160), (1118, 1160, 1119), (1119, 1160, 1161), (1119, 1161, 1120), (1120, 1161, 1162), (1120, 1162, 1121), (1121, 1162, 1163), (1121, 1163, 1122), (1122, 1163, 1164), (1122, 1164, 1123), (1123, 1164, 1165), (1123, 1165, 1124), (1124, 1165, 1166), (1124, 1166, 1125), (1125, 1166, 1167), (1125, 1167, 1126), (1126, 1167, 1168), (1126, 1168, 1127), (1127, 1168, 1169), (1127, 1169, 1128), (1128, 1169, 1170), (1128, 1170, 1129), (1129, 1170, 1171), (1129, 1171, 1130), (1130, 1171, 1172), (1130, 1172, 1131), (1131, 1172, 1173), (1131, 1173, 1132), (1132, 1173, 1174), (1132, 1174, 1133), (1133, 1174, 1175), (1133, 1175, 1134), (1134, 1175, 1176), (1134, 1176, 1093), (1093, 1176, 1135), (1135, 1177, 1136), (1136, 1177, 1178), (1136, 1178, 1137), (1137, 1178, 1179), (1137, 1179, 1138), (1138, 1179, 1180), (1138, 1180, 1139), (1139, 1180, 1181), (1139, 1181, 1140), (1140, 1181, 1182), (1140, 1182, 1141), (1141, 1182, 1183), (1141, 1183, 1142), (1142, 1183, 1184), (1142, 1184, 1143), (1143, 1184, 1185), (1143, 1185, 1144), (1144, 1185, 1186), (1144, 1186, 1145), (1145, 1186, 1187), (1145, 1187, 1146), (1146, 1187, 1188), (1146, 1188, 1147), (1147, 1188, 1189), (1147, 1189, 1148), (1148, 1189, 1190), (1148, 1190, 1149), (1149, 1190, 1191), (1149, 1191, 1150), (1150, 1191, 1192), (1150, 1192, 1151), (1151, 1192, 1193), (1151, 1193, 1152), (1152, 1193, 1194), (1152, 1194, 1153), (1153, 1194, 1195), (1153, 1195, 1154), (1154, 1195, 1196), (1154, 1196, 1155), (1155, 1196, 1197), (1155, 1197, 1156), (1156, 1197, 1198), (1156, 1198, 1157), (1157, 1198, 1199), (1157, 1199, 1158), (1158, 1199, 1200), (1158, 1200, 1159), (1159, 1200, 1201), (1159, 1201, 1160), (1160, 1201, 1202), (1160, 1202, 1161), (1161, 1202, 1203), (1161, 1203, 1162), (1162, 1203, 1204), (1162, 1204, 1163), (1163, 1204, 1205), (1163, 1205, 1164), (1164, 1205, 1206), (1164, 1206, 1165), (1165, 1206, 1207), (1165, 1207, 1166), (1166, 1207, 1208), (1166, 1208, 1167), (1167, 1208, 1209), (1167, 1209, 1168), (1168, 1209, 1210), (1168, 1210, 1169), (1169, 1210, 1211), (1169, 1211, 1170), (1170, 1211, 1212), (1170, 1212, 1171), (1171, 1212, 1213), (1171, 1213, 1172), (1172, 1213, 1214), (1172, 1214, 1173), (1173, 1214, 1215), (1173, 1215, 1174), (1174, 1215, 1216), (1174, 1216, 1175), (1175, 1216, 1217), (1175, 1217, 1176), (1176, 1217, 1218), (1176, 1218, 1135), (1135, 1218, 1177), (1177, 849, 1178), (1178, 849, 847), (1178, 847, 1179), (1179, 847, 845), (1179, 845, 1180), (1180, 845, 843), (1180, 843, 1181), (1181, 843, 841), (1181, 841, 1182), (1182, 841, 840), (1182, 840, 1183), (1183, 840, 817), (1183, 817, 1184), (1184, 817, 815), (1184, 815, 1185), (1185, 815, 813), (1185, 813, 1186), (1186, 813, 811), (1186, 811, 1187), (1187, 811, 809), (1187, 809, 1188), (1188, 809, 807), (1188, 807, 1189), (1189, 807, 805), (1189, 805, 1190), (1190, 805, 803), (1190, 803, 1191), (1191, 803, 801), (1191, 801, 1192), (1192, 801, 839), (1192, 839, 1193), (1193, 839, 838), (1193, 838, 1194), (1194, 838, 836), (1194, 836, 1195), (1195, 836, 834), (1195, 834, 1196), (1196, 834, 832), (1196, 832, 1197), (1197, 832, 1219), (1197, 1219, 1198), (1198, 1219, 828), (1198, 828, 1199), (1199, 828, 826), (1199, 826, 1200), (1200, 826, 824), (1200, 824, 1201), (1201, 824, 822), (1201, 822, 1202), (1202, 822, 820), (1202, 820, 1203), (1203, 820, 879), (1203, 879, 1204), (1204, 879, 878), (1204, 878, 1205), (1205, 878, 876), (1205, 876, 1206), (1206, 876, 874), (1206, 874, 1207), (1207, 874, 872), (1207, 872, 1208), (1208, 872, 870), (1208, 870, 1209), (1209, 870, 868), (1209, 868, 1210), (1210, 868, 866), (1210, 866, 1211), (1211, 866, 864), (1211, 864, 1212), (1212, 864, 862), (1212, 862, 1213), (1213, 862, 861), (1213, 861, 1214), (1214, 861, 859), (1214, 859, 1215), (1215, 859, 857), (1215, 857, 1216), (1216, 857, 855), (1216, 855, 1217), (1217, 855, 853), (1217, 853, 1218), (1218, 853, 851), (1218, 851, 1177), (1177, 851, 849), (1220, 601, 651), (651, 601, 600), (651, 600, 649), (649, 600, 605), (649, 605, 647), (647, 605, 604), (647, 604, 645), (645, 604, 603), (645, 603, 643), (643, 603, 608), (643, 608, 641), (641, 608, 607), (641, 607, 639), (639, 607, 606), (639, 606, 637), (637, 606, 1221), (637, 1221, 1222), (1222, 1221, 610), (1222, 610, 633), (633, 610, 609), (633, 609, 631), (631, 609, 614), (631, 614, 629), (629, 614, 613), (629, 613, 627), (627, 613, 612), (627, 612, 625), (625, 612, 616), (625, 616, 623), (623, 616, 615), (623, 615, 621), (621, 615, 584), (621, 584, 619), (619, 584, 1223), (619, 1223, 1224), (1224, 1223, 581), (1224, 581, 687), (687, 581, 580), (687, 580, 685), (685, 580, 587), (685, 587, 683), (683, 587, 586), (683, 586, 681), (681, 586, 585), (681, 585, 679), (679, 585, 590), (679, 590, 677), (677, 590, 589), (677, 589, 675), (675, 589, 588), (675, 588, 673), (673, 588, 1225), (673, 1225, 1226), (1226, 1225, 592), (1226, 592, 669), (669, 592, 591), (669, 591, 667), (667, 591, 596), (667, 596, 665), (665, 596, 595), (665, 595, 663), (663, 595, 594), (663, 594, 661), (661, 594, 599), (661, 599, 659), (659, 599, 598), (659, 598, 657), (657, 598, 597), (657, 597, 655), (655, 597, 602), (655, 602, 1220), (1220, 602, 601)])
me_nas6603_14_002.use_remesh_preserve_volume = False
me_nas6603_14_002.use_remesh_preserve_attributes = False
me_nas6603_14_002.use_mirror_vertex_groups = False
me_nas6603_14_002.update()

# ---- objects
ob_nas6603_14 = bpy.data.objects.new('NAS6603-14', me_nas6603_14_002)
ob_lamp = bpy.data.objects.new('Lamp', light_lamp)
ob_camera = bpy.data.objects.new('Camera', cam_camera)

# ---- transforms, parenting, visibility, modifiers, constraints
ob_nas6603_14.location = (0.0, 0.0, 0.0)
ob_nas6603_14.lineart.crease_threshold = 0.0
ob_lamp.location = (4.076, 1.005, 5.904)
ob_lamp.rotation_euler = (0.6503, 0.05522, 1.866)
ob_lamp.lock_rotations_4d = False
ob_lamp.empty_display_type = 'ARROWS'
ob_lamp.color = (0.0, 0.0, 0.0, 0.0)
ob_lamp.lineart.crease_threshold = 0.0
ob_camera.location = (7.481, -6.508, 5.344)
ob_camera.rotation_euler = (1.109, 0.0, 0.8149)
ob_camera.lock_rotations_4d = False
ob_camera.empty_display_type = 'ARROWS'
ob_camera.color = (0.0, 0.0, 0.0, 0.0)
ob_camera.display_type = 'WIRE'
ob_camera.lineart.crease_threshold = 0.0

# ---- collection membership
col_collection_1.objects.link(ob_nas6603_14)
col_collection_1.objects.link(ob_lamp)
col_collection_1.objects.link(ob_camera)

# ---- scene / render settings (as saved in the file)
scene.camera = ob_camera
scene.frame_start = 1; scene.frame_end = 250; scene.frame_set(1)
scene.render.engine = 'BLENDER_EEVEE_NEXT'
scene.render.resolution_percentage = 50
scene.render.dither_intensity = 0.0
scene.cycles.use_denoising = False
scene.cycles.samples = 128
scene.cycles.sampling_pattern = 'TABULATED_SOBOL'
scene.cycles.light_sampling_threshold = 0.0
scene.cycles.use_adaptive_sampling = False
scene.cycles.use_light_tree = False
scene.cycles.blur_glossy = 0.0
scene.cycles.sample_clamp_indirect = 0.0
scene.view_settings.view_transform = 'Standard'
bpy.context.view_layer.update()
